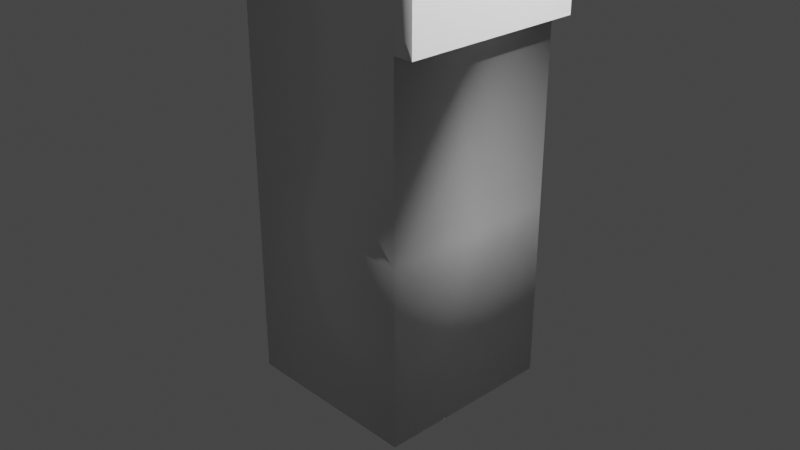 # Source: knife.blend  (saved by Blender 3.1.7; exported with 4.5.12 LTS)
import bpy
from mathutils import Matrix  # noqa: F401  (used for matrix-valued properties, if any)

bpy.ops.wm.read_factory_settings(use_empty=True)
scene = bpy.context.scene
scene.name = 'Scene'

# ---- collections
col_collection = bpy.data.collections.new('Collection'); scene.collection.children.link(col_collection)

# ---- materials (node trees are filled in below, after node groups)
mat_material = bpy.data.materials.new('Material')
mat_material.alpha_threshold = 0.0
mat_material.use_transparent_shadow = False
mat_material.line_color = (0.0, 0.0, 0.0, 1.0)

# ---- material node trees
mat_material.use_nodes = True; mat_material.node_tree.nodes.clear()
_N = mat_material.node_tree.nodes; _L = mat_material.node_tree.links
n0 = _N.new('ShaderNodeOutputMaterial'); n0.name = 'Material Output'; n0.location = (300, 300)
n1 = _N.new('ShaderNodeBsdfPrincipled'); n1.name = 'Principled BSDF'; n1.location = (10, 300)
n1.distribution = 'GGX'
n1.subsurface_method = 'RANDOM_WALK_SKIN'
n1.inputs[2].default_value = 0.4
n1.inputs[3].default_value = 1.45
n1.inputs[27].default_value = (0.0, 0.0, 0.0, 1.0)
n1.inputs[28].default_value = 1.0
_L.new(n1.outputs[0], n0.inputs[0])
n0.is_active_output = True

# ---- world
world_world = bpy.data.worlds.new('World'); scene.world = world_world
world_world.use_nodes = True; world_world.node_tree.nodes.clear()
_N = world_world.node_tree.nodes; _L = world_world.node_tree.links
n0 = _N.new('ShaderNodeOutputWorld'); n0.name = 'World Output'; n0.location = (300, 300)
n1 = _N.new('ShaderNodeBackground'); n1.name = 'Background'; n1.location = (10, 300)
n1.inputs[0].default_value = (0.05088, 0.05088, 0.05088, 1.0)
_L.new(n1.outputs[0], n0.inputs[0])
n0.is_active_output = True
world_world.color = (0.05088, 0.05088, 0.05088)
world_world.use_sun_shadow = False
world_world.sun_shadow_jitter_overblur = 0.0

# ---- cameras
cam_camera = bpy.data.cameras.new('Camera')
cam_camera.clip_end = 100.0
cam_camera.ortho_scale = 7.314

# ---- lights
light_light = bpy.data.lights.new('Light', 'POINT')
light_light.transmission_factor = 0.0
light_light.energy = 1000.0
light_light.shadow_soft_size = 0.1
light_light.shadow_maximum_resolution = 0.006
light_light.use_absolute_resolution = True

# ---- meshes
me_cube = bpy.data.meshes.new('Cube')
me_cube.from_pydata([(1.0, 1.0, 1.0), (1.0, 1.0, -1.0), (1.0, -1.0, 1.0), (1.0, -1.0, -1.0), (-1.0, 1.0, 1.0), (-1.0, 1.0, -1.0), (-1.0, -1.0, 1.0), (-1.0, -1.0, -1.0), (1.0, 1.0, -1.0), (1.0, -1.0, -1.0), (-1.0, 1.0, -1.0), (-1.0, -1.0, -1.0), (1.0, 1.0, -3.004), (1.0, -1.0, -3.004), (-1.0, 1.0, -3.004), (-1.0, -1.0, -3.004), (1.0, 1.0, -4.986), (1.0, -1.0, -4.986), (-1.0, 1.0, -4.986), (-1.0, -1.0, -4.986), (1.0, 1.0, -6.947), (1.0, -1.0, -6.947), (-1.0, 1.0, -6.947), (-1.0, -1.0, -6.947), (1.213, 1.0, 1.115), (1.213, 1.0, -1.0), (1.213, -1.0, 1.115), (1.213, -1.0, -1.0), (1.213, 1.0, -1.0), (1.213, -1.0, -1.0), (1.213, 1.0, -3.004), (1.213, -1.0, -3.004), (1.213, 1.0, -1.0), (1.213, -1.0, -1.0), (1.213, 1.0, -3.004), (1.213, -1.0, -3.004), (1.39, 1.0, 1.183), (1.375, 1.0, -0.5022), (1.39, -1.0, 1.183), (1.375, -1.0, -0.5022), (1.375, 1.0, -0.5022), (1.375, -1.0, -0.5022), (1.946, -1.0, 0.2643), (1.946, 1.0, 0.2643), (1.963, -1.0, 1.338), (1.963, 1.0, 1.338), (1.375, 1.0, -0.5022), (1.375, -1.0, -0.5022), (1.946, -1.0, 0.2643), (1.946, -1.0, 0.2643), (1.946, 1.0, 0.2643), (1.946, 1.0, 0.2643), (1.561, 1.0, 1.234), (1.567, 1.0, -0.1148), (1.561, -1.0, 1.234), (1.567, -1.0, -0.1148), (1.567, 1.0, -0.1148), (1.567, -1.0, -0.1148), (1.76, 1.0, 0.126), (1.76, 1.0, 0.126), (1.76, -1.0, 0.126), (1.76, -1.0, 0.126), (1.567, 1.0, -0.1148), (1.567, -1.0, -0.1148), (1.759, 1.0, 1.283), (1.759, -1.0, 1.283), (1.76, 1.0, 0.126), (1.76, -1.0, 0.126), (2.182, -1.0, 0.3745), (2.182, 1.0, 0.3745), (2.186, -1.0, 1.369), (2.186, 1.0, 1.369), (2.182, -1.0, 0.3745), (2.182, -1.0, 0.3745), (2.182, 1.0, 0.3745), (2.182, 1.0, 0.3745), (2.36, -1.0, 0.4802), (2.36, 1.0, 0.4802), (2.364, -1.0, 1.377), (2.364, 1.0, 1.377), (2.36, -1.0, 0.4802), (2.36, -1.0, 0.4802), (2.36, 1.0, 0.4802), (2.36, 1.0, 0.4802), (2.623, -1.0, 0.5772), (2.623, 1.0, 0.5772), (2.612, -1.0, 1.375), (2.612, 1.0, 1.375), (2.623, -1.0, 0.5772), (2.623, -1.0, 0.5772), (2.623, 1.0, 0.5772), (2.623, 1.0, 0.5772), (2.875, -1.0, 0.6228), (2.875, 1.0, 0.6228), (2.894, -1.0, 1.358), (2.894, 1.0, 1.358), (2.875, -1.0, 0.6228), (2.875, -1.0, 0.6228), (2.875, 1.0, 0.6228), (2.875, 1.0, 0.6228)], [], [(0, 4, 6, 2), (3, 2, 6, 7), (7, 6, 4, 5), (5, 1, 8, 10), (5, 4, 0, 1), (3, 7, 11, 9), (7, 5, 10, 11), (13, 15, 19, 17), (10, 8, 12, 14), (9, 11, 15, 13), (11, 10, 14, 15), (17, 19, 23, 21), (15, 14, 18, 19), (12, 13, 17, 16), (14, 12, 16, 18), (22, 20, 21, 23), (19, 18, 22, 23), (16, 17, 21, 20), (18, 16, 20, 22), (8, 1, 25, 28), (0, 2, 26, 24), (1, 0, 24, 25), (9, 13, 31, 29), (2, 3, 27, 26), (3, 9, 29, 27), (13, 12, 30, 31), (12, 8, 28, 30), (31, 30, 34, 35), (30, 28, 32, 34), (32, 33, 35, 34), (33, 32, 46, 47), (29, 31, 35, 33), (28, 25, 37, 40), (25, 24, 36, 37), (24, 26, 38, 36), (32, 28, 40, 46), (27, 29, 41, 39), (29, 33, 47, 41), (26, 27, 39, 38), (60, 61, 48, 49), (59, 58, 51, 50), (56, 53, 66, 58), (38, 39, 55, 54), (46, 40, 56, 62), (39, 41, 57, 55), (37, 36, 52, 53), (36, 38, 54, 52), (41, 47, 63, 57), (40, 37, 53, 56), (47, 46, 62, 63), (63, 62, 59, 61), (61, 59, 50, 48), (42, 49, 73, 68), (58, 66, 43, 51), (54, 55, 67, 65), (55, 57, 60, 67), (62, 56, 58, 59), (57, 63, 61, 60), (53, 52, 64, 66), (64, 65, 44, 45), (52, 54, 65, 64), (66, 64, 45, 43), (65, 67, 42, 44), (67, 60, 49, 42), (73, 72, 80, 81), (44, 42, 68, 70), (49, 48, 72, 73), (50, 51, 75, 74), (43, 45, 71, 69), (51, 43, 69, 75), (48, 50, 74, 72), (45, 44, 70, 71), (83, 77, 85, 91), (68, 73, 81, 76), (70, 68, 76, 78), (71, 70, 78, 79), (74, 75, 83, 82), (75, 69, 77, 83), (72, 74, 82, 80), (69, 71, 79, 77), (90, 91, 99, 98), (80, 82, 90, 88), (77, 79, 87, 85), (81, 80, 88, 89), (76, 81, 89, 84), (78, 76, 84, 86), (79, 78, 86, 87), (82, 83, 91, 90), (92, 97, 96, 98, 99, 93, 95, 94), (91, 85, 93, 99), (88, 90, 98, 96), (85, 87, 95, 93), (89, 88, 96, 97), (84, 89, 97, 92), (86, 84, 92, 94), (87, 86, 94, 95)])
me_cube.polygons.foreach_set('use_smooth', [True] * 96)
_uv = me_cube.uv_layers.new(name='UVMap')
_uv.uv.foreach_set('vector', [0.625, 0.5, 0.875, 0.5, 0.875, 0.75, 0.625, 0.75, 0.375, 0.75, 0.625, 0.75, 0.625, 1.0, 0.375, 1.0, 0.375, 0.0, 0.625, 0.0, 0.625, 0.25, 0.375, 0.25, 0.375, 0.25, 0.375, 0.5, 0.375, 0.5, 0.375, 0.25, 0.375, 0.25, 0.625, 0.25, 0.625, 0.5, 0.375, 0.5, 0.375, 0.75, 0.375, 1.0, 0.375, 1.0, 0.375, 0.75, 0.375, 0.0, 0.375, 0.25, 0.375, 0.25, 0.375, 0.0, 0.375, 0.75, 0.375, 1.0, 0.375, 1.0, 0.375, 0.75, 0.375, 0.25, 0.375, 0.5, 0.375, 0.5, 0.375, 0.25, 0.375, 0.75, 0.375, 1.0, 0.375, 1.0, 0.375, 0.75, 0.375, 0.0, 0.375, 0.25, 0.375, 0.25, 0.375, 0.0, 0.375, 0.75, 0.375, 1.0, 0.375, 1.0, 0.375, 0.75, 0.375, 0.0, 0.375, 0.25, 0.375, 0.25, 0.375, 0.0, 0.375, 0.5, 0.375, 0.75, 0.375, 0.75, 0.375, 0.5, 0.375, 0.25, 0.375, 0.5, 0.375, 0.5, 0.375, 0.25, 0.125, 0.5, 0.375, 0.5, 0.375, 0.75, 0.125, 0.75, 0.375, 0.0, 0.375, 0.25, 0.375, 0.25, 0.375, 0.0, 0.375, 0.5, 0.375, 0.75, 0.375, 0.75, 0.375, 0.5, 0.375, 0.25, 0.375, 0.5, 0.375, 0.5, 0.375, 0.25, 0.375, 0.5, 0.375, 0.5, 0.375, 0.5, 0.375, 0.5, 0.625, 0.5, 0.625, 0.75, 0.625, 0.75, 0.625, 0.5, 0.375, 0.5, 0.625, 0.5, 0.625, 0.5, 0.375, 0.5, 0.375, 0.75, 0.375, 0.75, 0.375, 0.75, 0.375, 0.75, 0.625, 0.75, 0.375, 0.75, 0.375, 0.75, 0.625, 0.75, 0.375, 0.75, 0.375, 0.75, 0.375, 0.75, 0.375, 0.75, 0.375, 0.75, 0.375, 0.5, 0.375, 0.5, 0.375, 0.75, 0.375, 0.5, 0.375, 0.5, 0.375, 0.5, 0.375, 0.5, 0.375, 0.75, 0.375, 0.5, 0.375, 0.5, 0.375, 0.75, 0.375, 0.5, 0.375, 0.5, 0.375, 0.5, 0.375, 0.5, 0.375, 0.5, 0.375, 0.75, 0.375, 0.75, 0.375, 0.5, 0.375, 0.75, 0.375, 0.5, 0.375, 0.5, 0.375, 0.75, 0.375, 0.75, 0.375, 0.75, 0.375, 0.75, 0.375, 0.75, 0.375, 0.5, 0.375, 0.5, 0.375, 0.5, 0.375, 0.5, 0.375, 0.5, 0.625, 0.5, 0.625, 0.5, 0.375, 0.5, 0.625, 0.5, 0.625, 0.75, 0.625, 0.75, 0.625, 0.5, 0.375, 0.5, 0.375, 0.5, 0.375, 0.5, 0.375, 0.5, 0.375, 0.75, 0.375, 0.75, 0.375, 0.75, 0.375, 0.75, 0.375, 0.75, 0.375, 0.75, 0.375, 0.75, 0.375, 0.75, 0.625, 0.75, 0.375, 0.75, 0.375, 0.75, 0.625, 0.75, 0.375, 0.75, 0.375, 0.75, 0.375, 0.75, 0.375, 0.75, 0.375, 0.5, 0.375, 0.5, 0.375, 0.5, 0.375, 0.5, 0.375, 0.5, 0.375, 0.5, 0.375, 0.5, 0.375, 0.5, 0.625, 0.75, 0.375, 0.75, 0.375, 0.75, 0.625, 0.75, 0.375, 0.5, 0.375, 0.5, 0.375, 0.5, 0.375, 0.5, 0.375, 0.75, 0.375, 0.75, 0.375, 0.75, 0.375, 0.75, 0.375, 0.5, 0.625, 0.5, 0.625, 0.5, 0.375, 0.5, 0.625, 0.5, 0.625, 0.75, 0.625, 0.75, 0.625, 0.5, 0.375, 0.75, 0.375, 0.75, 0.375, 0.75, 0.375, 0.75, 0.375, 0.5, 0.375, 0.5, 0.375, 0.5, 0.375, 0.5, 0.375, 0.75, 0.375, 0.5, 0.375, 0.5, 0.375, 0.75, 0.375, 0.75, 0.375, 0.5, 0.375, 0.5, 0.375, 0.75, 0.375, 0.75, 0.375, 0.5, 0.375, 0.5, 0.375, 0.75, 0.375, 0.75, 0.375, 0.75, 0.375, 0.75, 0.375, 0.75, 0.375, 0.5, 0.375, 0.5, 0.375, 0.5, 0.375, 0.5, 0.625, 0.75, 0.375, 0.75, 0.375, 0.75, 0.625, 0.75, 0.375, 0.75, 0.375, 0.75, 0.375, 0.75, 0.375, 0.75, 0.375, 0.5, 0.375, 0.5, 0.375, 0.5, 0.375, 0.5, 0.375, 0.75, 0.375, 0.75, 0.375, 0.75, 0.375, 0.75, 0.375, 0.5, 0.625, 0.5, 0.625, 0.5, 0.375, 0.5, 0.625, 0.5, 0.625, 0.75, 0.625, 0.75, 0.625, 0.5, 0.625, 0.5, 0.625, 0.75, 0.625, 0.75, 0.625, 0.5, 0.375, 0.5, 0.625, 0.5, 0.625, 0.5, 0.375, 0.5, 0.625, 0.75, 0.375, 0.75, 0.375, 0.75, 0.625, 0.75, 0.375, 0.75, 0.375, 0.75, 0.375, 0.75, 0.375, 0.75, 0.375, 0.75, 0.375, 0.75, 0.375, 0.75, 0.375, 0.75, 0.625, 0.75, 0.375, 0.75, 0.375, 0.75, 0.625, 0.75, 0.375, 0.75, 0.375, 0.75, 0.375, 0.75, 0.375, 0.75, 0.375, 0.5, 0.375, 0.5, 0.375, 0.5, 0.375, 0.5, 0.375, 0.5, 0.625, 0.5, 0.625, 0.5, 0.375, 0.5, 0.375, 0.5, 0.375, 0.5, 0.375, 0.5, 0.375, 0.5, 0.375, 0.75, 0.375, 0.5, 0.375, 0.5, 0.375, 0.75, 0.625, 0.5, 0.625, 0.75, 0.625, 0.75, 0.625, 0.5, 0.375, 0.5, 0.375, 0.5, 0.375, 0.5, 0.375, 0.5, 0.375, 0.75, 0.375, 0.75, 0.375, 0.75, 0.375, 0.75, 0.625, 0.75, 0.375, 0.75, 0.375, 0.75, 0.625, 0.75, 0.625, 0.5, 0.625, 0.75, 0.625, 0.75, 0.625, 0.5, 0.375, 0.5, 0.375, 0.5, 0.375, 0.5, 0.375, 0.5, 0.375, 0.5, 0.375, 0.5, 0.375, 0.5, 0.375, 0.5, 0.375, 0.75, 0.375, 0.5, 0.375, 0.5, 0.375, 0.75, 0.375, 0.5, 0.625, 0.5, 0.625, 0.5, 0.375, 0.5, 0.375, 0.5, 0.375, 0.5, 0.375, 0.5, 0.375, 0.5, 0.375, 0.75, 0.375, 0.5, 0.375, 0.5, 0.375, 0.75, 0.375, 0.5, 0.625, 0.5, 0.625, 0.5, 0.375, 0.5, 0.375, 0.75, 0.375, 0.75, 0.375, 0.75, 0.375, 0.75, 0.375, 0.75, 0.375, 0.75, 0.375, 0.75, 0.375, 0.75, 0.625, 0.75, 0.375, 0.75, 0.375, 0.75, 0.625, 0.75, 0.625, 0.5, 0.625, 0.75, 0.625, 0.75, 0.625, 0.5, 0.375, 0.5, 0.375, 0.5, 0.375, 0.5, 0.375, 0.5, 0.375, 0.75, 0.375, 0.75, 0.375, 0.75, 0.375, 0.5, 0.375, 0.5, 0.375, 0.5, 0.625, 0.5, 0.625, 0.75, 0.375, 0.5, 0.375, 0.5, 0.375, 0.5, 0.375, 0.5, 0.375, 0.75, 0.375, 0.5, 0.375, 0.5, 0.375, 0.75, 0.375, 0.5, 0.625, 0.5, 0.625, 0.5, 0.375, 0.5, 0.375, 0.75, 0.375, 0.75, 0.375, 0.75, 0.375, 0.75, 0.375, 0.75, 0.375, 0.75, 0.375, 0.75, 0.375, 0.75, 0.625, 0.75, 0.375, 0.75, 0.375, 0.75, 0.625, 0.75, 0.625, 0.5, 0.625, 0.75, 0.625, 0.75, 0.625, 0.5])
me_cube.materials.append(mat_material)
me_cube.use_remesh_preserve_volume = False
me_cube.use_remesh_preserve_attributes = False
me_cube.use_mirror_vertex_groups = False
me_cube.update()
me_x = bpy.data.meshes.new('圓柱體')
me_x.from_pydata([(-1.21, 1.395, 0.004483), (-1.21, 1.395, 0.4925), (-1.144, 1.388, 0.004483), (-1.144, 1.388, 0.4925), (-1.08, 1.369, 0.004483), (-1.08, 1.369, 0.4925), (-1.022, 1.337, 0.004483), (-1.022, 1.337, 0.4925), (-0.9703, 1.295, 0.004483), (-0.9703, 1.295, 0.4925), (-0.9282, 1.244, 0.004483), (-0.9282, 1.244, 0.4925), (-0.8968, 1.185, 0.004483), (-0.8968, 1.185, 0.4925), (-0.8775, 1.122, 0.004483), (-0.8775, 1.122, 0.4925), (-0.871, 1.055, 0.004483), (-0.871, 1.055, 0.4925), (-0.8775, 0.9893, 0.004483), (-0.8775, 0.9893, 0.4925), (-0.8968, 0.9257, 0.004483), (-0.8968, 0.9257, 0.4925), (-0.9282, 0.867, 0.004483), (-0.9282, 0.867, 0.4925), (-0.9703, 0.8156, 0.004483), (-0.9703, 0.8156, 0.4925), (-1.022, 0.7735, 0.004483), (-1.022, 0.7735, 0.4925), (-1.08, 0.7421, 0.004483), (-1.08, 0.7421, 0.4925), (-1.144, 0.7228, 0.004483), (-1.144, 0.7228, 0.4925), (-1.21, 0.7163, 0.004483), (-1.21, 0.7163, 0.4925), (-1.276, 0.7228, 0.004483), (-1.276, 0.7228, 0.4925), (-1.34, 0.7421, 0.004483), (-1.34, 0.7421, 0.4925), (-1.399, 0.7735, 0.004483), (-1.399, 0.7735, 0.4925), (-1.45, 0.8156, 0.004483), (-1.45, 0.8156, 0.4925), (-1.492, 0.867, 0.004483), (-1.492, 0.867, 0.4925), (-1.523, 0.9257, 0.004483), (-1.523, 0.9257, 0.4925), (-1.543, 0.9893, 0.004483), (-1.543, 0.9893, 0.4925), (-1.549, 1.055, 0.004483), (-1.549, 1.055, 0.4925), (-1.543, 1.122, 0.004483), (-1.543, 1.122, 0.4925), (-1.523, 1.185, 0.004483), (-1.523, 1.185, 0.4925), (-1.492, 1.244, 0.004483), (-1.492, 1.244, 0.4925), (-1.45, 1.295, 0.004483), (-1.45, 1.295, 0.4925), (-1.399, 1.337, 0.004483), (-1.399, 1.337, 0.4925), (-1.34, 1.369, 0.004483), (-1.34, 1.369, 0.4925), (-1.276, 1.388, 0.004483), (-1.276, 1.388, 0.4925), (1.182, 1.746, 9.541), (0.8522, 1.534, 9.412), (0.486, 1.541, 9.538), (0.1615, 1.541, 9.711), (-0.1229, 1.541, 9.945), (-0.3563, 1.541, 10.23), (-0.5298, 1.541, 10.55), (-0.6366, 1.541, 10.91), (-0.6727, 1.541, 11.27), (-0.6366, 1.541, 11.64), (-0.5298, 1.541, 11.99), (-0.3563, 1.541, 12.31), (-0.1229, 1.541, 12.6), (0.1615, 1.541, 12.83), (0.486, 1.752, 13.01), (0.8381, 1.752, 13.11), (1.204, 1.752, 13.12), (1.57, 1.752, 13.11), (1.922, 1.752, 13.01), (2.247, 1.752, 12.83), (2.531, 1.752, 12.6), (2.765, 1.752, 12.31), (2.938, 1.752, 11.99), (3.045, 1.752, 11.64), (3.081, 1.752, 11.27), (3.045, 1.752, 10.91), (2.938, 1.752, 10.55), (2.765, 1.752, 10.23), (2.392, 1.719, 9.874), (1.803, 1.746, 9.752), (1.204, 1.752, 9.795), (0.916, 1.752, 9.823), (0.6389, 1.752, 9.907), (0.3836, 1.752, 10.04), (0.1597, 1.752, 10.23), (-0.02397, 1.752, 10.45), (-0.1605, 1.752, 10.71), (-0.2445, 1.752, 10.98), (-0.2729, 1.752, 11.27), (-0.2445, 1.752, 11.56), (-0.1605, 1.752, 11.84), (-0.02397, 1.752, 12.09), (0.1597, 1.752, 12.32), (0.3836, 1.752, 12.5), (0.6389, 1.752, 12.64), (0.916, 1.752, 12.72), (1.204, 1.752, 12.75), (1.492, 1.752, 12.72), (1.769, 1.752, 12.64), (2.025, 1.752, 12.5), (2.249, 1.752, 12.32), (2.432, 1.752, 12.09), (2.569, 1.752, 11.84), (2.653, 1.752, 11.56), (2.681, 1.752, 11.27), (2.653, 1.752, 10.98), (2.569, 1.752, 10.71), (2.432, 1.752, 10.45), (2.249, 1.752, 10.23), (2.025, 1.752, 10.04), (1.769, 1.752, 9.907), (1.492, 1.752, 9.823), (1.182, 0.3352, 9.541), (0.8522, 0.5631, 9.412), (0.486, 0.5532, 9.538), (0.1615, 0.5532, 9.711), (-0.1229, 0.5532, 9.945), (-0.3563, 0.5532, 10.23), (-0.5298, 0.5532, 10.55), (-0.6366, 0.5532, 10.91), (-0.6727, 0.5532, 11.27), (-0.6366, 0.5532, 11.64), (-0.5298, 0.5532, 11.99), (-0.3563, 0.5532, 12.31), (-0.1229, 0.5532, 12.6), (0.1615, 0.5532, 12.83), (0.486, 0.3253, 13.01), (0.8381, 0.3253, 13.11), (1.204, 0.3253, 13.13), (1.57, 0.3253, 13.11), (1.922, 0.3253, 13.01), (2.247, 0.3253, 12.83), (2.531, 0.3253, 12.6), (2.765, 0.3253, 12.31), (2.938, 0.3253, 11.99), (3.045, 0.3253, 11.64), (3.081, 0.3253, 11.27), (3.045, 0.3253, 10.91), (2.938, 0.3253, 10.55), (2.765, 0.3253, 10.23), (2.392, 0.3086, 9.874), (2.082, 0.3215, 9.807), (1.803, 0.3352, 9.752), (1.525, 0.3352, 9.66), (1.204, 0.3253, 9.795), (0.916, 0.3253, 9.823), (0.6389, 0.3253, 9.907), (0.3836, 0.3253, 10.04), (0.1597, 0.3253, 10.23), (-0.02397, 0.3253, 10.45), (-0.1605, 0.3253, 10.71), (-0.2445, 0.3253, 10.98), (-0.2729, 0.3253, 11.27), (-0.2445, 0.3253, 11.56), (-0.1605, 0.3253, 11.84), (-0.02397, 0.3253, 12.09), (0.1597, 0.3253, 12.32), (0.3836, 0.3253, 12.5), (0.6389, 0.3253, 12.64), (0.916, 0.3253, 12.72), (1.204, 0.3253, 12.75), (1.492, 0.3253, 12.72), (1.769, 0.3253, 12.64), (2.025, 0.3253, 12.5), (2.249, 0.3253, 12.32), (2.432, 0.3253, 12.09), (2.569, 0.3253, 11.84), (2.653, 0.3253, 11.56), (2.681, 0.3253, 11.27), (2.653, 0.3253, 10.98), (2.569, 0.3253, 10.71), (2.432, 0.3253, 10.45), (2.249, 0.3253, 10.23), (2.025, 0.3253, 10.04), (1.769, 0.3253, 9.907), (1.492, 0.3253, 9.823), (2.038, 1.739, 3.624), (1.709, 1.739, 3.624), (2.683, 1.739, 3.609), (2.367, 1.739, 3.624), (0.8457, 1.527, 3.948), (0.636, 1.527, 4.203), (0.4802, 1.527, 4.495), (0.3843, 1.527, 4.811), (0.3519, 1.527, 5.14), (0.3843, 1.527, 5.469), (0.4802, 1.527, 5.785), (0.636, 1.527, 6.077), (0.8457, 1.527, 6.332), (1.101, 1.527, 6.542), (1.403, 1.527, 6.673), (1.719, 1.739, 6.67), (2.048, 1.739, 6.665), (2.377, 1.739, 6.667), (2.693, 1.739, 6.667), (2.975, 1.739, 6.542), (3.23, 1.739, 6.332), (3.44, 1.739, 6.077), (3.595, 1.739, 5.785), (3.691, 1.739, 5.469), (3.724, 1.739, 5.14), (3.691, 1.739, 4.811), (3.595, 1.739, 4.495), (3.44, 1.739, 4.203), (3.23, 1.739, 3.948), (2.975, 1.739, 3.738), (2.038, 1.739, 3.813), (1.779, 1.739, 3.839), (1.53, 1.739, 3.914), (1.301, 1.739, 4.037), (1.1, 1.739, 4.202), (0.9346, 1.739, 4.403), (0.812, 1.739, 4.632), (0.7365, 1.739, 4.881), (0.711, 1.739, 5.14), (0.7365, 1.739, 5.399), (0.812, 1.739, 5.648), (0.9346, 1.739, 5.877), (1.1, 1.739, 6.078), (1.301, 1.739, 6.243), (1.53, 1.739, 6.366), (1.779, 1.739, 6.441), (2.038, 1.739, 6.467), (2.297, 1.739, 6.441), (2.546, 1.739, 6.366), (2.775, 1.739, 6.243), (2.976, 1.739, 6.078), (3.141, 1.739, 5.877), (3.264, 1.739, 5.648), (3.339, 1.739, 5.399), (3.365, 1.739, 5.14), (3.339, 1.739, 4.881), (3.264, 1.739, 4.632), (3.141, 1.739, 4.403), (2.976, 1.739, 4.202), (2.775, 1.739, 4.037), (2.546, 1.739, 3.914), (2.297, 1.739, 3.839), (2.038, 0.3451, 3.624), (1.709, 0.3451, 3.624), (0.8457, 0.573, 3.948), (0.636, 0.573, 4.203), (0.4802, 0.573, 4.495), (0.3843, 0.573, 4.811), (0.3519, 0.573, 5.14), (0.3843, 0.573, 5.469), (0.4802, 0.573, 5.785), (0.636, 0.573, 6.077), (0.8457, 0.573, 6.332), (1.101, 0.573, 6.542), (1.403, 0.573, 6.673), (1.719, 0.3451, 6.67), (2.048, 0.3451, 6.665), (2.377, 0.3451, 6.667), (2.693, 0.3451, 6.667), (2.975, 0.3451, 6.542), (3.23, 0.3451, 6.332), (3.44, 0.3451, 6.077), (3.595, 0.3451, 5.785), (3.691, 0.3451, 5.469), (3.724, 0.3451, 5.14), (3.691, 0.3451, 4.811), (3.595, 0.3451, 4.495), (3.44, 0.3451, 4.203), (3.23, 0.3451, 3.948), (2.975, 0.3451, 3.738), (2.683, 0.3451, 3.609), (2.367, 0.3451, 3.624), (2.038, 0.3451, 3.813), (1.779, 0.3451, 3.839), (1.53, 0.3451, 3.914), (1.301, 0.3451, 4.037), (1.1, 0.3451, 4.202), (0.9346, 0.3451, 4.403), (0.812, 0.3451, 4.632), (0.7365, 0.3451, 4.881), (0.711, 0.3451, 5.14), (0.7365, 0.3451, 5.399), (0.812, 0.3451, 5.648), (0.9346, 0.3451, 5.877), (1.1, 0.3451, 6.078), (1.301, 0.3451, 6.243), (1.53, 0.3451, 6.366), (1.779, 0.3451, 6.441), (2.038, 0.3451, 6.467), (2.297, 0.3451, 6.441), (2.546, 0.3451, 6.366), (2.775, 0.3451, 6.243), (2.976, 0.3451, 6.078), (3.141, 0.3451, 5.877), (3.264, 0.3451, 5.648), (3.339, 0.3451, 5.399), (3.365, 0.3451, 5.14), (3.339, 0.3451, 4.881), (3.264, 0.3451, 4.632), (3.141, 0.3451, 4.403), (2.976, 0.3451, 4.202), (2.775, 0.3451, 4.037), (2.546, 0.3451, 3.914), (2.297, 0.3451, 3.839), (2.038, 1.739, 0.3544), (1.709, 1.739, 0.3868), (1.393, 1.527, 0.4827), (1.101, 1.527, 0.6385), (0.8457, 1.527, 0.8482), (0.636, 1.527, 1.104), (0.4802, 1.527, 1.395), (0.3843, 1.527, 1.711), (0.3519, 1.527, 2.04), (0.3843, 1.527, 2.369), (0.4802, 1.527, 2.686), (0.636, 1.527, 2.977), (0.8457, 1.527, 3.233), (1.101, 1.527, 3.442), (2.975, 1.739, 3.442), (3.23, 1.739, 3.233), (3.44, 1.739, 2.977), (3.595, 1.739, 2.686), (3.691, 1.739, 2.369), (3.724, 1.739, 2.04), (3.691, 1.739, 1.711), (3.595, 1.739, 1.395), (3.44, 1.739, 1.104), (3.23, 1.739, 0.8482), (2.975, 1.739, 0.6385), (2.683, 1.739, 0.4827), (2.367, 1.739, 0.3868), (2.038, 1.739, 0.7135), (1.779, 1.739, 0.739), (1.53, 1.739, 0.8145), (1.301, 1.739, 0.9371), (1.1, 1.739, 1.102), (0.9346, 1.739, 1.303), (0.812, 1.739, 1.533), (0.7365, 1.739, 1.781), (0.711, 1.739, 2.04), (0.7365, 1.739, 2.299), (0.812, 1.739, 2.548), (0.9346, 1.739, 2.778), (1.1, 1.739, 2.979), (1.301, 1.739, 3.144), (1.53, 1.739, 3.266), (1.779, 1.739, 3.342), (2.038, 1.739, 3.367), (2.297, 1.739, 3.342), (2.546, 1.739, 3.266), (2.775, 1.739, 3.144), (2.976, 1.739, 2.979), (3.141, 1.739, 2.778), (3.264, 1.739, 2.548), (3.339, 1.739, 2.299), (3.365, 1.739, 2.04), (3.339, 1.739, 1.781), (3.264, 1.739, 1.533), (3.141, 1.739, 1.303), (2.976, 1.739, 1.102), (2.775, 1.739, 0.9371), (2.546, 1.739, 0.8145), (2.297, 1.739, 0.739), (2.038, 0.3451, 0.3544), (1.709, 0.3451, 0.3868), (1.393, 0.5729, 0.4827), (1.101, 0.5729, 0.6385), (0.8457, 0.5729, 0.8482), (0.636, 0.5729, 1.104), (0.4802, 0.5729, 1.395), (0.3843, 0.5729, 1.711), (0.3519, 0.5729, 2.04), (0.3843, 0.5729, 2.369), (0.4802, 0.5729, 2.686), (0.636, 0.5729, 2.977), (0.8457, 0.5729, 3.233), (2.975, 0.3451, 3.442), (3.23, 0.3451, 3.233), (3.44, 0.3451, 2.977), (3.595, 0.3451, 2.686), (3.691, 0.3451, 2.369), (3.724, 0.3451, 2.04), (3.691, 0.3451, 1.711), (3.595, 0.3451, 1.395), (3.44, 0.3451, 1.104), (3.23, 0.3451, 0.8482), (2.975, 0.3451, 0.6385), (2.683, 0.3451, 0.4827), (2.367, 0.3451, 0.3868), (2.038, 0.3451, 0.7135), (1.779, 0.3451, 0.739), (1.53, 0.3451, 0.8145), (1.301, 0.3451, 0.9371), (1.1, 0.3451, 1.102), (0.9346, 0.3451, 1.303), (0.812, 0.3451, 1.533), (0.7365, 0.3451, 1.781), (0.711, 0.3451, 2.04), (0.7365, 0.3451, 2.299), (0.812, 0.3451, 2.548), (0.9346, 0.3451, 2.778), (1.1, 0.3451, 2.979), (1.301, 0.3451, 3.144), (1.53, 0.3451, 3.266), (1.779, 0.3451, 3.342), (2.038, 0.3451, 3.367), (2.297, 0.3451, 3.342), (2.546, 0.3451, 3.266), (2.775, 0.3451, 3.144), (2.976, 0.3451, 2.979), (3.141, 0.3451, 2.778), (3.264, 0.3451, 2.548), (3.339, 0.3451, 2.299), (3.365, 0.3451, 2.04), (3.339, 0.3451, 1.781), (3.264, 0.3451, 1.533), (3.141, 0.3451, 1.303), (2.976, 0.3451, 1.102), (2.775, 0.3451, 0.9371), (2.546, 0.3451, 0.8145), (2.297, 0.3451, 0.739), (2.082, 1.739, 9.811), (1.122, 1.527, 6.798), (0.8664, 1.527, 7.008), (0.6567, 1.527, 7.263), (0.5009, 1.527, 7.555), (0.4049, 1.527, 7.871), (0.3725, 1.527, 8.2), (0.4049, 1.527, 8.529), (0.5009, 1.527, 8.845), (0.6567, 1.527, 9.137), (1.526, 1.739, 9.657), (2.704, 1.739, 9.758), (2.995, 1.739, 9.602), (3.251, 1.739, 9.392), (3.46, 1.739, 9.137), (3.616, 1.739, 8.845), (3.712, 1.739, 8.529), (3.744, 1.739, 8.2), (3.712, 1.739, 7.871), (3.616, 1.739, 7.555), (3.46, 1.739, 7.263), (3.251, 1.739, 7.008), (2.995, 1.739, 6.798), (2.059, 1.739, 6.873), (1.8, 1.739, 6.899), (1.551, 1.739, 6.974), (1.321, 1.739, 7.097), (1.12, 1.739, 7.262), (0.9553, 1.739, 7.463), (0.8326, 1.739, 7.692), (0.7571, 1.739, 7.941), (0.7316, 1.739, 8.2), (0.7571, 1.739, 8.459), (0.8326, 1.739, 8.708), (0.9553, 1.739, 8.937), (1.12, 1.739, 9.138), (1.321, 1.739, 9.303), (1.551, 1.739, 9.426), (1.8, 1.739, 9.501), (2.059, 1.739, 9.527), (2.317, 1.739, 9.501), (2.566, 1.739, 9.426), (2.796, 1.739, 9.303), (2.997, 1.739, 9.138), (3.162, 1.739, 8.937), (3.284, 1.739, 8.708), (3.36, 1.739, 8.459), (3.385, 1.739, 8.2), (3.36, 1.739, 7.941), (3.284, 1.739, 7.692), (3.162, 1.739, 7.463), (2.997, 1.739, 7.262), (2.796, 1.739, 7.097), (2.566, 1.739, 6.974), (2.317, 1.739, 6.899), (1.122, 0.573, 6.798), (0.8664, 0.573, 7.008), (0.6567, 0.573, 7.263), (0.5009, 0.573, 7.555), (0.4049, 0.573, 7.871), (0.3725, 0.573, 8.2), (0.4049, 0.573, 8.529), (0.5009, 0.573, 8.845), (0.6567, 0.573, 9.137), (2.704, 0.3451, 9.758), (2.995, 0.3451, 9.602), (3.251, 0.3451, 9.392), (3.46, 0.3451, 9.137), (3.616, 0.3451, 8.845), (3.712, 0.3451, 8.529), (3.744, 0.3451, 8.2), (3.712, 0.3451, 7.871), (3.616, 0.3451, 7.555), (3.46, 0.3451, 7.263), (3.251, 0.3451, 7.008), (2.995, 0.3451, 6.798), (2.059, 0.3451, 6.873), (1.8, 0.3451, 6.899), (1.551, 0.3451, 6.974), (1.321, 0.3451, 7.097), (1.12, 0.3451, 7.262), (0.9553, 0.3451, 7.463), (0.8326, 0.3451, 7.692), (0.7571, 0.3451, 7.941), (0.7316, 0.3451, 8.2), (0.7571, 0.3451, 8.459), (0.8326, 0.3451, 8.708), (0.9553, 0.3451, 8.937), (1.12, 0.3451, 9.138), (1.321, 0.3451, 9.303), (1.551, 0.3451, 9.426), (1.8, 0.3451, 9.501), (2.059, 0.3451, 9.527), (2.317, 0.3451, 9.501), (2.566, 0.3451, 9.426), (2.796, 0.3451, 9.303), (2.997, 0.3451, 9.138), (3.162, 0.3451, 8.937), (3.284, 0.3451, 8.708), (3.36, 0.3451, 8.459), (3.385, 0.3451, 8.2), (3.36, 0.3451, 7.941), (3.284, 0.3451, 7.692), (3.162, 0.3451, 7.463), (2.997, 0.3451, 7.262), (2.796, 0.3451, 7.097), (2.566, 0.3451, 6.974), (2.317, 0.3451, 6.899), (1.393, 1.527, 3.603), (1.101, 1.527, 3.738), (1.393, 0.5729, 3.603), (1.101, 0.573, 3.738), (1.101, 0.5729, 3.442), (-3.261, 0.5599, 2.056), (-3.261, 1.495, 2.056), (-3.261, 0.5599, 5.156), (-3.261, 1.495, 5.156), (-0.4687, 1.527, 0.4849), (-0.4687, 0.5729, 0.4849), (-3.242, 0.5599, 0.5006), (-3.242, 1.495, 0.5006), (-3.241, 0.5599, 8.216), (-3.241, 1.495, 8.216), (-3.241, 1.495, 12.81), (-3.241, 0.5599, 12.8), (-0.4298, 0.4488, 13.12), (-0.4298, 1.642, 13.12), (-2.556, 1.604, 13.13), (-2.556, 0.4543, 13.12), (-4.521, 1.706, 12.81), (-4.521, 0.3308, 12.81), (-4.525, 1.714, 13.13), (-4.525, 0.3391, 13.13), (-4.521, 0.3308, 12.81), (-4.525, 1.714, 13.13), (-4.525, 0.3391, 13.13), (0.1584, 0.1281, 12.84), (0.4829, 0.1281, 13.01), (0.835, 0.1281, 13.12), (1.201, 0.1281, 13.14), (-3.244, 0.1325, 12.81), (0.1543, 0.1364, 13.13), (-3.248, 0.1407, 13.13), (-4.524, 0.1314, 12.81), (-4.528, 0.128, 13.13), (0.4838, 1.932, 13.0), (0.1593, 1.932, 12.81), (0.8359, 1.932, 13.11), (1.202, 1.924, 13.13), (-3.243, 1.919, 12.81), (0.1551, 1.92, 13.13), (-3.247, 1.927, 13.12), (-4.527, 1.927, 13.13), (-4.523, 1.919, 12.81), (-4.894, 1.706, 12.89), (-4.894, 0.3309, 12.89), (-4.784, 1.714, 13.18), (-4.785, 0.3391, 13.18), (-4.894, 0.3309, 12.89), (-4.784, 1.714, 13.18), (-4.785, 0.3391, 13.18), (-4.895, 0.1314, 12.89), (-4.786, 0.1281, 13.19), (-4.788, 1.927, 13.18), (-4.896, 1.919, 12.89), (-5.178, 1.706, 13.11), (-5.178, 0.331, 13.11), (-5.046, 1.714, 13.31), (-5.047, 0.3392, 13.31), (-5.178, 0.331, 13.11), (-5.047, 1.714, 13.31), (-5.047, 0.3392, 13.31), (-5.178, 0.1315, 13.12), (-5.048, 0.1281, 13.32), (-5.05, 1.927, 13.31), (-5.179, 1.919, 13.12), (-5.342, 1.706, 13.38), (-5.342, 0.331, 13.38), (-5.23, 1.714, 13.48), (-5.232, 0.3392, 13.48), (-5.342, 0.331, 13.38), (-5.231, 1.714, 13.48), (-5.232, 0.3392, 13.48), (-5.341, 0.1315, 13.39), (-5.231, 0.1282, 13.49), (-5.235, 1.927, 13.48), (-5.342, 1.919, 13.39), (-3.459, 1.035, 12.81), (-3.461, 1.039, 0.5006), (-3.414, 0.7996, 0.5006), (-3.413, 0.742, 12.8), (-3.413, 1.309, 12.81), (-3.414, 1.25, 0.5006), (-0.4017, 1.041, 26.72), (-0.01759, 1.048, 15.07), (-2.957, 1.025, 15.08), (-2.532, 1.025, 26.73), (-1.462, 1.032, 29.23), (-0.318, 1.043, 24.29), (-2.636, 1.026, 24.3), (-1.487, 0.2556, 24.92), (-1.495, 0.08607, 15.77), (-1.485, 2.022, 15.74), (-1.468, 1.805, 24.94), (-1.466, 0.5489, 26.73), (-1.454, 1.534, 26.73), (-2.016, 1.507, 0.4947), (-2.016, 0.5648, 0.4947), (-1.792, 1.513, 12.82), (-1.244, 1.514, 0.4913), (-1.019, 1.524, 12.82), (-1.245, 0.5676, 0.4913), (3.81, 1.739, 1.145), (3.713, 1.739, 0.9575), (3.81, 0.3451, 1.145), (3.713, 0.3451, 0.9575), (4.057, 1.739, 0.7878), (4.057, 0.3451, 0.7878), (3.793, 1.739, 4.259), (3.693, 1.739, 4.068), (3.793, 0.3451, 4.259), (3.693, 0.3451, 4.068), (4.094, 1.739, 3.868), (4.094, 0.3451, 3.868), (4.05, 1.739, 8.081), (4.004, 1.739, 7.842), (4.05, 0.3451, 8.081), (4.004, 0.3451, 7.842), (4.407, 1.739, 7.938), (4.407, 0.3451, 7.938), (3.24, 1.752, 12.05), (3.313, 1.752, 11.9), (3.24, 0.3253, 12.05), (3.313, 0.3253, 11.9), (3.617, 1.752, 12.08), (3.617, 0.3253, 12.08), (-1.21, 1.147, -0.3328), (-1.192, 1.145, -0.3328), (-1.175, 1.14, -0.3328), (-1.159, 1.132, -0.3328), (-1.145, 1.12, -0.3328), (-1.134, 1.106, -0.3328), (-1.126, 1.09, -0.3328), (-1.12, 1.073, -0.3328), (-1.119, 1.055, -0.3328), (-1.12, 1.038, -0.3328), (-1.126, 1.02, -0.3328), (-1.134, 1.005, -0.3328), (-1.145, 0.9907, -0.3328), (-1.159, 0.9793, -0.3328), (-1.175, 0.9708, -0.3328), (-1.192, 0.9656, -0.3328), (-1.21, 0.9638, -0.3328), (-1.228, 0.9656, -0.3328), (-1.245, 0.9708, -0.3328), (-1.261, 0.9793, -0.3328), (-1.275, 0.9907, -0.3328), (-1.286, 1.005, -0.3328), (-1.295, 1.02, -0.3328), (-1.3, 1.038, -0.3328), (-1.302, 1.055, -0.3328), (-1.3, 1.073, -0.3328), (-1.295, 1.09, -0.3328), (-1.286, 1.106, -0.3328), (-1.275, 1.12, -0.3328), (-1.261, 1.132, -0.3328), (-1.245, 1.14, -0.3328), (-1.228, 1.145, -0.3328)], [], [(0, 1, 3, 2), (2, 3, 5, 4), (4, 5, 7, 6), (6, 7, 9, 8), (8, 9, 11, 10), (10, 11, 13, 12), (12, 13, 15, 14), (14, 15, 17, 16), (16, 17, 19, 18), (18, 19, 21, 20), (20, 21, 23, 22), (22, 23, 25, 24), (24, 25, 27, 26), (26, 27, 29, 28), (28, 29, 31, 30), (30, 31, 33, 32), (32, 33, 35, 34), (34, 35, 37, 36), (36, 37, 39, 38), (38, 39, 41, 40), (40, 41, 43, 42), (42, 43, 45, 44), (44, 45, 47, 46), (46, 47, 49, 48), (48, 49, 51, 50), (50, 51, 53, 52), (52, 53, 55, 54), (54, 55, 57, 56), (56, 57, 59, 58), (58, 59, 61, 60), (3, 1, 63, 61, 59, 57, 55, 53, 51, 49, 47, 45, 43, 41, 39, 37, 35, 33, 31, 29, 27, 25, 23, 21, 19, 17, 15, 13, 11, 9, 7, 5), (60, 61, 63, 62), (62, 63, 1, 0), (18, 20, 677, 676), (72, 71, 133, 134), (115, 116, 180, 179), (71, 70, 132, 133), (114, 115, 179, 178), (70, 69, 131, 132), (113, 114, 178, 177), (69, 68, 130, 131), (112, 113, 177, 176), (68, 67, 129, 130), (111, 112, 176, 175), (67, 66, 128, 129), (110, 111, 175, 174), (66, 65, 127, 128), (92, 91, 153, 154), (109, 110, 174, 173), (91, 90, 152, 153), (108, 109, 173, 172), (90, 89, 151, 152), (107, 108, 172, 171), (89, 88, 150, 151), (106, 107, 171, 170), (88, 87, 149, 150), (105, 106, 170, 169), (148, 149, 664, 663), (104, 105, 169, 168), (86, 85, 147, 148), (103, 104, 168, 167), (138, 137, 169, 170), (152, 151, 183, 184), (139, 138, 170, 171), (153, 152, 184, 185), (140, 139, 171, 172), (127, 126, 158, 159), (154, 153, 185, 186), (141, 140, 172, 173), (128, 127, 159, 160), (155, 154, 186, 187), (142, 141, 173, 174), (129, 128, 160, 161), (156, 155, 187, 188), (143, 142, 174, 175), (130, 129, 161, 162), (157, 156, 188, 189), (144, 143, 175, 176), (131, 130, 162, 163), (126, 157, 189, 158), (145, 144, 176, 177), (132, 131, 163, 164), (146, 145, 177, 178), (133, 132, 164, 165), (147, 146, 178, 179), (134, 133, 165, 166), (148, 147, 179, 180), (135, 134, 166, 167), (149, 148, 180, 181), (136, 135, 167, 168), (150, 149, 181, 182), (137, 136, 168, 169), (151, 150, 182, 183), (116, 117, 181, 180), (73, 72, 134, 135), (117, 118, 182, 181), (74, 73, 135, 136), (118, 119, 183, 182), (75, 74, 136, 137), (119, 120, 184, 183), (76, 75, 137, 138), (120, 121, 185, 184), (94, 95, 159, 158), (77, 76, 138, 139), (121, 122, 186, 185), (95, 96, 160, 159), (78, 77, 139, 140), (122, 123, 187, 186), (96, 97, 161, 160), (79, 78, 140, 141), (123, 124, 188, 187), (97, 98, 162, 161), (80, 79, 141, 142), (124, 125, 189, 188), (98, 99, 163, 162), (81, 80, 142, 143), (125, 94, 158, 189), (99, 100, 164, 163), (82, 81, 143, 144), (100, 101, 165, 164), (83, 82, 144, 145), (101, 102, 166, 165), (84, 83, 145, 146), (102, 103, 167, 166), (85, 84, 146, 147), (241, 242, 304, 303), (240, 241, 303, 302), (239, 240, 302, 301), (238, 239, 301, 300), (192, 219, 279, 280), (237, 238, 300, 299), (219, 218, 278, 279), (236, 237, 299, 298), (218, 217, 277, 278), (235, 236, 298, 297), (276, 277, 652, 651), (234, 235, 297, 296), (216, 215, 275, 276), (233, 234, 296, 295), (215, 214, 274, 275), (232, 233, 295, 294), (214, 213, 273, 274), (231, 232, 294, 293), (213, 212, 272, 273), (230, 231, 293, 292), (212, 211, 271, 272), (229, 230, 292, 291), (262, 261, 293, 294), (276, 275, 307, 308), (263, 262, 294, 295), (277, 276, 308, 309), (264, 263, 295, 296), (253, 252, 282, 283), (278, 277, 309, 310), (265, 264, 296, 297), (279, 278, 310, 311), (266, 265, 297, 298), (280, 279, 311, 312), (267, 266, 298, 299), (281, 280, 312, 313), (268, 267, 299, 300), (255, 254, 286, 287), (252, 281, 313, 282), (269, 268, 300, 301), (256, 255, 287, 288), (270, 269, 301, 302), (257, 256, 288, 289), (271, 270, 302, 303), (258, 257, 289, 290), (272, 271, 303, 304), (259, 258, 290, 291), (273, 272, 304, 305), (260, 259, 291, 292), (274, 273, 305, 306), (261, 260, 292, 293), (275, 274, 306, 307), (242, 243, 305, 304), (243, 244, 306, 305), (244, 245, 307, 306), (245, 246, 308, 307), (246, 247, 309, 308), (220, 221, 283, 282), (247, 248, 310, 309), (221, 222, 284, 283), (248, 249, 311, 310), (222, 223, 285, 284), (249, 250, 312, 311), (223, 224, 286, 285), (250, 251, 313, 312), (224, 225, 287, 286), (251, 220, 282, 313), (225, 226, 288, 287), (226, 227, 289, 288), (209, 208, 268, 269), (227, 228, 290, 289), (210, 209, 269, 270), (228, 229, 291, 290), (211, 210, 270, 271), (322, 321, 380, 381), (362, 363, 421, 420), (321, 320, 379, 380), (361, 362, 420, 419), (320, 319, 378, 379), (314, 340, 398, 373), (360, 361, 419, 418), (319, 318, 377, 378), (340, 339, 397, 398), (359, 360, 418, 417), (318, 317, 376, 377), (339, 338, 396, 397), (358, 359, 417, 416), (317, 316, 375, 376), (338, 337, 395, 396), (357, 358, 416, 415), (316, 315, 374, 375), (337, 336, 394, 395), (356, 357, 415, 414), (315, 314, 373, 374), (336, 335, 643, 644), (355, 356, 414, 413), (335, 334, 392, 393), (354, 355, 413, 412), (334, 333, 391, 392), (353, 354, 412, 411), (333, 332, 390, 391), (352, 353, 411, 410), (332, 331, 389, 390), (351, 352, 410, 409), (331, 330, 388, 389), (350, 351, 409, 408), (385, 384, 410, 411), (393, 392, 424, 425), (394, 393, 425, 426), (374, 373, 399, 400), (395, 394, 426, 427), (375, 374, 400, 401), (396, 395, 427, 428), (252, 253, 414, 415), (376, 375, 401, 402), (397, 396, 428, 429), (281, 252, 415, 416), (377, 376, 402, 403), (398, 397, 429, 430), (280, 281, 416, 417), (378, 377, 403, 404), (373, 398, 430, 399), (386, 280, 417, 418), (379, 378, 404, 405), (387, 386, 418, 419), (380, 379, 405, 406), (388, 387, 419, 420), (381, 380, 406, 407), (389, 388, 420, 421), (382, 381, 407, 408), (390, 389, 421, 422), (383, 382, 408, 409), (391, 390, 422, 423), (384, 383, 409, 410), (392, 391, 423, 424), (363, 364, 422, 421), (364, 365, 423, 422), (365, 366, 424, 423), (366, 367, 425, 424), (367, 368, 426, 425), (341, 342, 400, 399), (368, 369, 427, 426), (342, 343, 401, 400), (369, 370, 428, 427), (343, 344, 402, 401), (370, 371, 429, 428), (344, 345, 403, 402), (371, 372, 430, 429), (345, 346, 404, 403), (372, 341, 399, 430), (346, 347, 405, 404), (347, 348, 406, 405), (328, 192, 280, 386), (348, 349, 407, 406), (329, 328, 386, 387), (349, 350, 408, 407), (330, 329, 387, 388), (314, 315, 342, 341), (314, 341, 372, 340), (475, 476, 529, 528), (474, 475, 528, 527), (473, 474, 527, 526), (472, 473, 526, 525), (208, 453, 506, 268), (471, 472, 525, 524), (453, 452, 505, 506), (470, 471, 524, 523), (452, 451, 504, 505), (469, 470, 523, 522), (451, 450, 503, 504), (468, 469, 522, 521), (450, 449, 502, 503), (467, 468, 521, 520), (449, 448, 655, 656), (466, 467, 520, 519), (448, 447, 500, 501), (465, 466, 519, 518), (447, 446, 499, 500), (464, 465, 518, 517), (446, 445, 498, 499), (463, 464, 517, 516), (127, 494, 518, 519), (503, 502, 532, 533), (126, 127, 519, 520), (504, 503, 533, 534), (157, 126, 520, 521), (265, 266, 507, 508), (505, 504, 534, 535), (156, 157, 521, 522), (264, 265, 508, 509), (506, 505, 535, 536), (155, 156, 522, 523), (486, 264, 509, 510), (268, 506, 536, 537), (154, 155, 523, 524), (487, 486, 510, 511), (267, 268, 537, 538), (495, 154, 524, 525), (488, 487, 511, 512), (266, 267, 538, 507), (496, 495, 525, 526), (489, 488, 512, 513), (497, 496, 526, 527), (490, 489, 513, 514), (498, 497, 527, 528), (491, 490, 514, 515), (499, 498, 528, 529), (492, 491, 515, 516), (500, 499, 529, 530), (493, 492, 516, 517), (501, 500, 530, 531), (494, 493, 517, 518), (502, 501, 531, 532), (476, 477, 530, 529), (438, 437, 491, 492), (477, 478, 531, 530), (439, 438, 492, 493), (478, 479, 532, 531), (440, 439, 493, 494), (479, 480, 533, 532), (65, 440, 494, 127), (480, 481, 534, 533), (454, 455, 508, 507), (481, 482, 535, 534), (455, 456, 509, 508), (482, 483, 536, 535), (456, 457, 510, 509), (483, 484, 537, 536), (457, 458, 511, 510), (484, 485, 538, 537), (458, 459, 512, 511), (485, 454, 507, 538), (459, 460, 513, 512), (442, 92, 154, 495), (460, 461, 514, 513), (443, 442, 495, 496), (461, 462, 515, 514), (444, 443, 496, 497), (462, 463, 516, 515), (445, 444, 497, 498), (340, 372, 371, 339), (339, 371, 370, 338), (338, 370, 369, 337), (337, 369, 368, 336), (336, 368, 367, 335), (335, 367, 366, 334), (334, 366, 365, 333), (333, 365, 364, 332), (332, 364, 363, 331), (331, 363, 362, 330), (330, 362, 361, 329), (328, 329, 361, 360), (328, 360, 359, 192), (193, 192, 359, 358), (190, 193, 358, 357), (191, 190, 357, 356), (316, 343, 342, 315), (317, 318, 345, 344), (317, 344, 343, 316), (319, 346, 345, 318), (320, 347, 346, 319), (321, 348, 347, 320), (322, 349, 348, 321), (323, 350, 349, 322), (324, 351, 350, 323), (325, 352, 351, 324), (326, 353, 352, 325), (327, 354, 353, 326), (193, 190, 220, 251), (192, 193, 251, 250), (192, 250, 249, 219), (219, 249, 248, 218), (218, 248, 247, 217), (217, 247, 246, 216), (216, 246, 245, 215), (215, 245, 244, 214), (214, 244, 243, 213), (213, 243, 242, 212), (212, 242, 241, 211), (211, 241, 240, 210), (190, 191, 221, 220), (195, 225, 224, 194), (196, 226, 225, 195), (210, 240, 239, 209), (197, 227, 226, 196), (198, 228, 227, 197), (199, 229, 228, 198), (200, 230, 229, 199), (201, 231, 230, 200), (202, 232, 231, 201), (203, 233, 232, 202), (203, 204, 234, 233), (204, 205, 235, 234), (205, 206, 236, 235), (206, 207, 237, 236), (207, 208, 238, 237), (208, 209, 239, 238), (456, 204, 432, 457), (205, 204, 456, 455), (206, 205, 455, 454), (207, 206, 454, 485), (208, 207, 485, 484), (483, 453, 208, 484), (452, 453, 483, 482), (451, 452, 482, 481), (450, 451, 481, 480), (449, 450, 480, 479), (448, 449, 479, 478), (447, 448, 478, 477), (446, 447, 477, 476), (445, 446, 476, 475), (444, 445, 475, 474), (443, 444, 474, 473), (442, 443, 473, 472), (92, 442, 472, 471), (431, 92, 471, 470), (93, 431, 470, 469), (468, 441, 93, 469), (64, 441, 468, 467), (65, 64, 467, 466), (432, 433, 458, 457), (433, 434, 459, 458), (434, 435, 460, 459), (435, 436, 461, 460), (436, 437, 462, 461), (437, 438, 463, 462), (438, 439, 464, 463), (439, 440, 465, 464), (73, 74, 104, 103), (72, 73, 103, 102), (71, 72, 102, 101), (70, 71, 101, 100), (69, 70, 100, 99), (68, 69, 99, 98), (67, 68, 98, 97), (67, 97, 96, 66), (65, 66, 96, 95), (74, 75, 105, 104), (75, 76, 106, 105), (76, 77, 107, 106), (77, 78, 108, 107), (78, 79, 109, 108), (79, 80, 110, 109), (80, 81, 111, 110), (81, 82, 112, 111), (82, 83, 113, 112), (83, 84, 114, 113), (84, 85, 115, 114), (85, 86, 116, 115), (86, 87, 117, 116), (87, 88, 118, 117), (88, 89, 119, 118), (89, 90, 120, 119), (90, 91, 121, 120), (91, 92, 122, 121), (123, 122, 92, 431), (124, 123, 431, 93), (125, 124, 93, 441), (94, 125, 441, 64), (64, 65, 95, 94), (223, 540, 194, 224), (65, 466, 465, 440), (222, 539, 540, 223), (222, 221, 191, 539), (355, 539, 191, 356), (539, 355, 354, 327), (411, 412, 543, 385), (412, 413, 541, 543), (413, 414, 253, 541), (284, 541, 253, 283), (284, 285, 542, 541), (285, 286, 254, 542), (556, 559, 573, 572), (559, 556, 625, 632, 626), (554, 622, 618, 621, 555, 561, 560), (559, 558, 562, 563), (556, 142, 80, 557), (584, 560, 585, 595), (568, 569, 570, 572, 573, 575, 574, 571, 567), (555, 139, 567, 571), (139, 140, 568, 567), (564, 555, 571, 574), (140, 141, 569, 568), (142, 556, 572, 570), (559, 566, 575, 573), (141, 142, 570, 569), (79, 78, 576, 578), (578, 576, 577, 580, 584, 583, 582, 581, 579), (565, 558, 582, 583), (80, 79, 578, 579), (554, 560, 584, 580), (558, 557, 581, 582), (77, 641, 639, 554, 580, 577), (78, 77, 577, 576), (557, 80, 579, 581), (574, 575, 593, 592), (587, 590, 601, 598), (593, 591, 602, 604), (564, 561, 586, 589), (560, 561, 586, 585), (560, 564, 589, 585), (583, 584, 595, 594), (575, 566, 591, 593), (562, 565, 590, 587), (563, 562, 587, 588), (565, 583, 594, 590), (564, 574, 592, 589), (566, 563, 588, 591), (603, 604, 615, 614), (605, 606, 617, 616), (585, 589, 600, 596), (594, 595, 606, 605), (592, 593, 604, 603), (591, 588, 599, 602), (590, 594, 605, 601), (585, 586, 597, 596), (589, 592, 603, 600), (589, 586, 597, 600), (595, 585, 596, 606), (588, 587, 598, 599), (610, 609, 612, 613), (612, 616, 617, 607, 611, 614, 615, 613), (602, 599, 610, 613), (601, 605, 616, 612), (596, 597, 608, 607), (600, 603, 614, 611), (600, 597, 608, 611), (606, 596, 607, 617), (599, 598, 609, 610), (604, 602, 613, 615), (598, 601, 612, 609), (596, 600, 611, 607), (68, 67, 66, 65, 440, 439, 438, 437, 436, 435, 434, 433, 432, 204, 203, 202, 201, 200, 199, 198, 197, 196, 195, 194, 540, 539, 327, 326, 325, 324, 323, 322, 321, 320, 319, 318, 317, 316, 548, 640, 637, 551, 545, 547, 553, 554, 639, 641, 77, 76, 75, 74, 73, 72, 71, 70, 69), (128, 129, 130, 131, 132, 133, 134, 135, 136, 137, 138, 139, 555, 552, 546, 544, 550, 638, 642, 549, 375, 376, 377, 378, 379, 380, 381, 382, 383, 384, 385, 543, 541, 542, 254, 255, 256, 257, 258, 259, 260, 261, 262, 263, 264, 486, 487, 488, 489, 490, 491, 492, 493, 494, 127), (555, 621, 620, 550, 544, 546, 552), (619, 618, 622, 623), (620, 621, 618, 619), (623, 622, 554, 553, 547, 545, 551), (630, 631, 635, 627), (557, 558, 626, 633, 625), (558, 559, 626), (556, 557, 625), (629, 634, 636, 624), (627, 635, 628), (624, 636, 628), (625, 633, 634, 629), (626, 632, 631, 630), (631, 632, 625, 629), (634, 633, 626, 630), (628, 635, 624), (635, 631, 629, 624), (628, 636, 627), (636, 634, 630, 627), (623, 551, 637, 638, 550, 620, 619), (645, 646, 648), (335, 393, 645, 643), (394, 336, 644, 646), (393, 394, 646, 645), (646, 644, 647, 648), (643, 645, 648, 647), (644, 643, 647), (651, 652, 654), (216, 276, 651, 649), (277, 217, 650, 652), (217, 216, 649, 650), (652, 650, 653, 654), (649, 651, 654, 653), (650, 649, 653), (657, 658, 660), (501, 502, 658, 657), (448, 501, 657, 655), (502, 449, 656, 658), (658, 656, 659, 660), (655, 657, 660, 659), (656, 655, 659), (664, 662, 665, 666), (86, 148, 663, 661), (149, 87, 662, 664), (87, 86, 661, 662), (661, 663, 666, 665), (662, 661, 665), (663, 664, 666), (375, 549, 548, 316), (549, 642, 638, 637, 640, 548), (667, 668, 669, 670, 671, 672, 673, 674, 675, 676, 677, 678, 679, 680, 681, 682, 683, 684, 685, 686, 687, 688, 689, 690, 691, 692, 693, 694, 695, 696, 697, 698), (36, 38, 686, 685), (54, 56, 695, 694), (10, 12, 673, 672), (28, 30, 682, 681), (46, 48, 691, 690), (2, 4, 669, 668), (20, 22, 678, 677), (38, 40, 687, 686), (56, 58, 696, 695), (12, 14, 674, 673), (30, 32, 683, 682), (48, 50, 692, 691), (4, 6, 670, 669), (22, 24, 679, 678), (40, 42, 688, 687), (58, 60, 697, 696), (14, 16, 675, 674), (32, 34, 684, 683), (50, 52, 693, 692), (6, 8, 671, 670), (24, 26, 680, 679), (42, 44, 689, 688), (60, 62, 698, 697), (16, 18, 676, 675), (34, 36, 685, 684), (52, 54, 694, 693), (8, 10, 672, 671), (26, 28, 681, 680), (0, 2, 668, 667), (44, 46, 690, 689), (62, 0, 667, 698)])
me_x.polygons.foreach_set('use_smooth', [0, 0, 0, 0, 0, 0, 0, 0, 0, 0, 0, 0, 0, 0, 0, 0, 0, 0, 0, 0, 0, 0, 0, 0, 0, 0, 0, 0, 0, 0, 0, 0, 0, 0, 1, 1, 1, 1, 1, 1, 1, 1, 1, 1, 1, 1, 1, 1, 1, 1, 1, 1, 1, 1, 1, 1, 1, 1, 1, 1, 1, 1, 1, 1, 1, 1, 1, 1, 1, 1, 1, 1, 1, 1, 1, 1, 1, 1, 1, 1, 1, 1, 1, 1, 1, 1, 1, 1, 1, 1, 1, 1, 1, 1, 1, 1, 1, 1, 1, 1, 1, 1, 1, 1, 1, 1, 1, 1, 1, 1, 1, 1, 1, 1, 1, 1, 1, 1, 1, 1, 1, 1, 1, 1, 1, 1, 1, 1, 1, 1, 1, 1, 1, 1, 1, 1, 1, 1, 1, 1, 1, 1, 1, 1, 1, 1, 1, 1, 1, 1, 1, 1, 1, 1, 1, 1, 1, 1, 1, 1, 1, 1, 1, 1, 1, 1, 1, 1, 1, 1, 1, 1, 1, 1, 1, 1, 1, 1, 1, 1, 1, 1, 1, 1, 1, 1, 1, 1, 1, 1, 1, 1, 1, 1, 1, 1, 1, 1, 1, 1, 1, 1, 1, 1, 1, 1, 1, 1, 1, 1, 1, 1, 1, 1, 1, 1, 1, 1, 1, 1, 1, 1, 1, 1, 1, 1, 1, 1, 1, 1, 1, 1, 1, 1, 1, 1, 1, 1, 1, 1, 1, 1, 1, 1, 1, 1, 1, 1, 1, 1, 1, 1, 1, 1, 1, 1, 1, 1, 1, 1, 1, 1, 1, 1, 1, 1, 1, 1, 1, 1, 1, 1, 1, 1, 1, 1, 1, 1, 1, 1, 1, 1, 1, 1, 1, 1, 1, 1, 1, 1, 1, 1, 1, 1, 1, 1, 1, 1, 1, 1, 1, 1, 1, 1, 1, 1, 1, 1, 1, 1, 1, 1, 1, 1, 1, 1, 1, 1, 1, 1, 1, 1, 1, 1, 1, 1, 1, 1, 1, 1, 1, 1, 1, 1, 1, 1, 1, 1, 1, 1, 1, 1, 1, 1, 1, 1, 1, 1, 1, 1, 1, 1, 1, 1, 1, 1, 1, 1, 1, 1, 1, 1, 1, 1, 1, 1, 1, 1, 1, 1, 1, 1, 1, 1, 1, 1, 1, 1, 1, 1, 1, 1, 1, 1, 1, 1, 1, 1, 1, 1, 1, 1, 1, 1, 1, 1, 1, 1, 1, 1, 1, 1, 1, 1, 1, 1, 1, 1, 1, 1, 1, 1, 1, 1, 1, 1, 1, 1, 1, 1, 1, 1, 1, 1, 1, 1, 1, 1, 1, 1, 1, 1, 1, 1, 1, 1, 1, 1, 1, 1, 1, 1, 1, 1, 1, 1, 1, 1, 1, 1, 1, 1, 1, 1, 1, 1, 1, 1, 1, 1, 1, 1, 1, 1, 1, 1, 1, 1, 1, 1, 1, 1, 1, 1, 1, 1, 1, 1, 1, 1, 1, 1, 1, 1, 1, 1, 1, 1, 1, 1, 1, 1, 1, 1, 1, 1, 0, 0, 0, 0, 0, 0, 0, 0, 1, 0, 1, 0, 0, 1, 1, 0, 0, 1, 0, 0, 0, 1, 0, 0, 0, 0, 0, 0, 0, 0, 0, 0, 0, 0, 0, 0, 0, 0, 0, 0, 0, 0, 0, 0, 0, 0, 0, 0, 0, 0, 0, 0, 0, 0, 0, 0, 0, 0, 0, 0, 0, 0, 0, 0, 0, 0, 0, 0, 0, 0, 0, 0, 0, 0, 0, 0, 0, 0, 0, 0, 0, 0, 1, 1, 1, 1, 1, 1, 1, 1, 1, 1, 1, 1, 1, 1, 1, 1, 1, 1, 1, 1, 1, 1, 1, 1, 1, 1, 1, 1, 0, 0, 0, 0, 0, 0, 0, 0, 0, 0, 0, 0, 0, 0, 0, 0, 0, 0, 0, 0, 0, 0, 0, 0, 0, 0, 0, 0, 0, 0, 0, 0, 0, 0])
_uv = me_x.uv_layers.new(name='UVMap')
_uv.uv.foreach_set('vector', [1.0, 0.5, 1.0, 1.0, 0.9688, 1.0, 0.9688, 0.5, 0.9688, 0.5, 0.9688, 1.0, 0.9375, 1.0, 0.9375, 0.5, 0.9375, 0.5, 0.9375, 1.0, 0.9062, 1.0, 0.9062, 0.5, 0.9062, 0.5, 0.9062, 1.0, 0.875, 1.0, 0.875, 0.5, 0.875, 0.5, 0.875, 1.0, 0.8438, 1.0, 0.8438, 0.5, 0.8438, 0.5, 0.8438, 1.0, 0.8125, 1.0, 0.8125, 0.5, 0.8125, 0.5, 0.8125, 1.0, 0.7812, 1.0, 0.7812, 0.5, 0.7812, 0.5, 0.7812, 1.0, 0.75, 1.0, 0.75, 0.5, 0.75, 0.5, 0.75, 1.0, 0.7188, 1.0, 0.7188, 0.5, 0.7188, 0.5, 0.7188, 1.0, 0.6875, 1.0, 0.6875, 0.5, 0.6875, 0.5, 0.6875, 1.0, 0.6562, 1.0, 0.6562, 0.5, 0.6562, 0.5, 0.6562, 1.0, 0.625, 1.0, 0.625, 0.5, 0.625, 0.5, 0.625, 1.0, 0.5938, 1.0, 0.5938, 0.5, 0.5938, 0.5, 0.5938, 1.0, 0.5625, 1.0, 0.5625, 0.5, 0.5625, 0.5, 0.5625, 1.0, 0.5312, 1.0, 0.5312, 0.5, 0.5312, 0.5, 0.5312, 1.0, 0.5, 1.0, 0.5, 0.5, 0.5, 0.5, 0.5, 1.0, 0.4688, 1.0, 0.4688, 0.5, 0.4688, 0.5, 0.4688, 1.0, 0.4375, 1.0, 0.4375, 0.5, 0.4375, 0.5, 0.4375, 1.0, 0.4062, 1.0, 0.4062, 0.5, 0.4062, 0.5, 0.4062, 1.0, 0.375, 1.0, 0.375, 0.5, 0.375, 0.5, 0.375, 1.0, 0.3438, 1.0, 0.3438, 0.5, 0.3438, 0.5, 0.3438, 1.0, 0.3125, 1.0, 0.3125, 0.5, 0.3125, 0.5, 0.3125, 1.0, 0.2812, 1.0, 0.2812, 0.5, 0.2812, 0.5, 0.2812, 1.0, 0.25, 1.0, 0.25, 0.5, 0.25, 0.5, 0.25, 1.0, 0.2188, 1.0, 0.2188, 0.5, 0.2188, 0.5, 0.2188, 1.0, 0.1875, 1.0, 0.1875, 0.5, 0.1875, 0.5, 0.1875, 1.0, 0.1562, 1.0, 0.1562, 0.5, 0.1562, 0.5, 0.1562, 1.0, 0.125, 1.0, 0.125, 0.5, 0.125, 0.5, 0.125, 1.0, 0.09375, 1.0, 0.09375, 0.5, 0.09375, 0.5, 0.09375, 1.0, 0.0625, 1.0, 0.0625, 0.5, 0.2968, 0.4854, 0.25, 0.49, 0.2032, 0.4854, 0.1582, 0.4717, 0.1167, 0.4496, 0.08029, 0.4197, 0.05045, 0.3833, 0.02827, 0.3418, 0.01461, 0.2968, 0.01, 0.25, 0.01461, 0.2032, 0.02827, 0.1582, 0.05045, 0.1167, 0.08029, 0.08029, 0.1167, 0.05045, 0.1582, 0.02827, 0.2032, 0.01461, 0.25, 0.01, 0.2968, 0.01461, 0.3418, 0.02827, 0.3833, 0.05045, 0.4197, 0.08029, 0.4496, 0.1167, 0.4717, 0.1582, 0.4854, 0.2032, 0.49, 0.25, 0.4854, 0.2968, 0.4717, 0.3418, 0.4496, 0.3833, 0.4197, 0.4197, 0.3833, 0.4496, 0.3418, 0.4717, 0.0625, 0.5, 0.0625, 1.0, 0.03125, 1.0, 0.03125, 0.5, 0.03125, 0.5, 0.03125, 1.0, 0.0, 1.0, 0.0, 0.5, 0.7188, 0.5, 0.6875, 0.5, 0.6875, 0.5, 0.7188, 0.5, 0.0, 0.0, 0.0, 0.0, 0.0, 0.0, 0.0, 0.0, 0.0, 0.0, 0.0, 0.0, 0.0, 0.0, 0.0, 0.0, 0.0, 0.0, 0.0, 0.0, 0.0, 0.0, 0.0, 0.0, 0.0, 0.0, 0.0, 0.0, 0.0, 0.0, 0.0, 0.0, 0.0, 0.0, 0.0, 0.0, 0.0, 0.0, 0.0, 0.0, 0.0, 0.0, 0.0, 0.0, 0.0, 0.0, 0.0, 0.0, 0.0, 0.0, 0.0, 0.0, 0.0, 0.0, 0.0, 0.0, 0.0, 0.0, 0.0, 0.0, 0.0, 0.0, 0.0, 0.0, 0.0, 0.0, 0.0, 0.0, 0.0, 0.0, 0.0, 0.0, 0.0, 0.0, 0.0, 0.0, 0.0, 0.0, 0.0, 0.0, 0.0, 0.0, 0.0, 0.0, 0.0, 0.0, 0.0, 0.0, 0.0, 0.0, 0.0, 0.0, 0.0, 0.0, 0.0, 0.0, 0.0, 0.0, 0.0, 0.0, 0.0, 0.0, 0.0, 0.0, 0.0, 0.0, 0.0, 0.0, 0.0, 0.0, 0.0, 0.0, 0.0, 0.0, 0.0, 0.0, 0.0, 0.0, 0.0, 0.0, 0.0, 0.0, 0.0, 0.0, 0.0, 0.0, 0.0, 0.0, 0.0, 0.0, 0.0, 0.0, 0.0, 0.0, 0.0, 0.0, 0.0, 0.0, 0.0, 0.0, 0.0, 0.0, 0.0, 0.0, 0.0, 0.0, 0.0, 0.0, 0.0, 0.0, 0.0, 0.0, 0.0, 0.0, 0.0, 0.0, 0.0, 0.0, 0.0, 0.0, 0.0, 0.0, 0.0, 0.0, 0.0, 0.0, 0.0, 0.0, 0.0, 0.0, 0.0, 0.0, 0.0, 0.0, 0.0, 0.0, 0.0, 0.0, 0.0, 0.0, 0.0, 0.0, 0.0, 0.0, 0.0, 0.0, 0.0, 0.0, 0.0, 0.0, 0.0, 0.0, 0.0, 0.0, 0.0, 0.0, 0.0, 0.0, 0.0, 0.0, 0.0, 0.0, 0.0, 0.0, 0.0, 0.0, 0.0, 0.0, 0.0, 0.0, 0.0, 0.0, 0.0, 0.0, 0.0, 0.0, 0.0, 0.0, 0.0, 0.0, 0.0, 0.0, 0.0, 0.0, 0.0, 0.0, 0.0, 0.0, 0.0, 0.0, 0.0, 0.0, 0.0, 0.0, 0.0, 0.0, 0.0, 0.0, 0.0, 0.0, 0.0, 0.0, 0.0, 0.0, 0.0, 0.0, 0.0, 0.0, 0.0, 0.0, 0.0, 0.0, 0.0, 0.0, 0.0, 0.0, 0.0, 0.0, 0.0, 0.0, 0.0, 0.0, 0.0, 0.0, 0.0, 0.0, 0.0, 0.0, 0.0, 0.0, 0.0, 0.0, 0.0, 0.0, 0.0, 0.0, 0.0, 0.0, 0.0, 0.0, 0.0, 0.0, 0.0, 0.0, 0.0, 0.0, 0.0, 0.0, 0.0, 0.0, 0.0, 0.0, 0.0, 0.0, 0.0, 0.0, 0.0, 0.0, 0.0, 0.0, 0.0, 0.0, 0.0, 0.0, 0.0, 0.0, 0.0, 0.0, 0.0, 0.0, 0.0, 0.0, 0.0, 0.0, 0.0, 0.0, 0.0, 0.0, 0.0, 0.0, 0.0, 0.0, 0.0, 0.0, 0.0, 0.0, 0.0, 0.0, 0.0, 0.0, 0.0, 0.0, 0.0, 0.0, 0.0, 0.0, 0.0, 0.0, 0.0, 0.0, 0.0, 0.0, 0.0, 0.0, 0.0, 0.0, 0.0, 0.0, 0.0, 0.0, 0.0, 0.0, 0.0, 0.0, 0.0, 0.0, 0.0, 0.0, 0.0, 0.0, 0.0, 0.0, 0.0, 0.0, 0.0, 0.0, 0.0, 0.0, 0.0, 0.0, 0.0, 0.0, 0.0, 0.0, 0.0, 0.0, 0.0, 0.0, 0.0, 0.0, 0.0, 0.0, 0.0, 0.0, 0.0, 0.0, 0.0, 0.0, 0.0, 0.0, 0.0, 0.0, 0.0, 0.0, 0.0, 0.0, 0.0, 0.0, 0.0, 0.0, 0.0, 0.0, 0.0, 0.0, 0.0, 0.0, 0.0, 0.0, 0.0, 0.0, 0.0, 0.0, 0.0, 0.0, 0.0, 0.0, 0.0, 0.0, 0.0, 0.0, 0.0, 0.0, 0.0, 0.0, 0.0, 0.0, 0.0, 0.0, 0.0, 0.0, 0.0, 0.0, 0.0, 0.0, 0.0, 0.0, 0.0, 0.0, 0.0, 0.0, 0.0, 0.0, 0.0, 0.0, 0.0, 0.0, 0.0, 0.0, 0.0, 0.0, 0.0, 0.0, 0.0, 0.0, 0.0, 0.0, 0.0, 0.0, 0.0, 0.0, 0.0, 0.0, 0.0, 0.0, 0.0, 0.0, 0.0, 0.0, 0.0, 0.0, 0.0, 0.0, 0.0, 0.0, 0.0, 0.0, 0.0, 0.0, 0.0, 0.0, 0.0, 0.0, 0.0, 0.0, 0.0, 0.0, 0.0, 0.0, 0.0, 0.0, 0.0, 0.0, 0.0, 0.0, 0.0, 0.0, 0.0, 0.0, 0.0, 0.0, 0.0, 0.0, 0.0, 0.0, 0.0, 0.0, 0.0, 0.0, 0.0, 0.0, 0.0, 0.0, 0.0, 0.0, 0.0, 0.0, 0.0, 0.0, 0.0, 0.0, 0.0, 0.0, 0.0, 0.0, 0.0, 0.0, 0.0, 0.0, 0.0, 0.0, 0.0, 0.0, 0.0, 0.0, 0.0, 0.0, 0.0, 0.0, 0.0, 0.0, 0.0, 0.0, 0.0, 0.0, 0.0, 0.0, 0.0, 0.0, 0.0, 0.0, 0.0, 0.0, 0.0, 0.0, 0.0, 0.0, 0.0, 0.0, 0.0, 0.0, 0.0, 0.0, 0.0, 0.0, 0.0, 0.0, 0.0, 0.0, 0.0, 0.0, 0.0, 0.0, 0.0, 0.0, 0.0, 0.0, 0.0, 0.0, 0.0, 0.0, 0.0, 0.0, 0.0, 0.0, 0.0, 0.0, 0.0, 0.0, 0.0, 0.0, 0.0, 0.0, 0.0, 0.0, 0.0, 0.0, 0.0, 0.0, 0.0, 0.0, 0.0, 0.0, 0.0, 0.0, 0.0, 0.0, 0.0, 0.0, 0.0, 0.0, 0.0, 0.0, 0.0, 0.0, 0.0, 0.0, 0.0, 0.0, 0.0, 0.0, 0.0, 0.0, 0.0, 0.0, 0.0, 0.0, 0.0, 0.0, 0.0, 0.0, 0.0, 0.0, 0.0, 0.0, 0.0, 0.0, 0.0, 0.0, 0.0, 0.0, 0.0, 0.0, 0.0, 0.0, 0.0, 0.0, 0.0, 0.0, 0.0, 0.0, 0.0, 0.0, 0.0, 0.0, 0.0, 0.0, 0.0, 0.0, 0.0, 0.0, 0.0, 0.0, 0.0, 0.0, 0.0, 0.0, 0.0, 0.0, 0.0, 0.0, 0.0, 0.0, 0.0, 0.0, 0.0, 0.0, 0.0, 0.0, 0.0, 0.0, 0.0, 0.0, 0.0, 0.0, 0.0, 0.0, 0.0, 0.0, 0.0, 0.0, 0.0, 0.0, 0.0, 0.0, 0.0, 0.0, 0.0, 0.0, 0.0, 0.0, 0.0, 0.0, 0.0, 0.0, 0.0, 0.0, 0.0, 0.0, 0.0, 0.0, 0.0, 0.0, 0.0, 0.0, 0.0, 0.0, 0.0, 0.0, 0.0, 0.0, 0.0, 0.0, 0.0, 0.0, 0.0, 0.0, 0.0, 0.0, 0.0, 0.0, 0.0, 0.0, 0.0, 0.0, 0.0, 0.0, 0.0, 0.0, 0.0, 0.0, 0.0, 0.0, 0.0, 0.0, 0.0, 0.0, 0.0, 0.0, 0.0, 0.0, 0.0, 0.0, 0.0, 0.0, 0.0, 0.0, 0.0, 0.0, 0.0, 0.0, 0.0, 0.0, 0.0, 0.0, 0.0, 0.0, 0.0, 0.0, 0.0, 0.0, 0.0, 0.0, 0.0, 0.0, 0.0, 0.0, 0.0, 0.0, 0.0, 0.0, 0.0, 0.0, 0.0, 0.0, 0.0, 0.0, 0.0, 0.0, 0.0, 0.0, 0.0, 0.0, 0.0, 0.0, 0.0, 0.0, 0.0, 0.0, 0.0, 0.0, 0.0, 0.0, 0.0, 0.0, 0.0, 0.0, 0.0, 0.0, 0.0, 0.0, 0.0, 0.0, 0.0, 0.0, 0.0, 0.0, 0.0, 0.0, 0.0, 0.0, 0.0, 0.0, 0.0, 0.0, 0.0, 0.0, 0.0, 0.0, 0.0, 0.0, 0.0, 0.0, 0.0, 0.0, 0.0, 0.0, 0.0, 0.0, 0.0, 0.0, 0.0, 0.0, 0.0, 0.0, 0.0, 0.0, 0.0, 0.0, 0.0, 0.0, 0.0, 0.0, 0.0, 0.0, 0.0, 0.0, 0.0, 0.0, 0.0, 0.0, 0.0, 0.0, 0.0, 0.0, 0.0, 0.0, 0.0, 0.0, 0.0, 0.0, 0.0, 0.0, 0.0, 0.0, 0.0, 0.0, 0.0, 0.0, 0.0, 0.0, 0.0, 0.0, 0.0, 0.0, 0.0, 0.0, 0.0, 0.0, 0.0, 0.0, 0.0, 0.0, 0.0, 0.0, 0.0, 0.0, 0.0, 0.0, 0.0, 0.0, 0.0, 0.0, 0.0, 0.0, 0.0, 0.0, 0.0, 0.0, 0.0, 0.0, 0.0, 0.0, 0.0, 0.0, 0.0, 0.0, 0.0, 0.0, 0.0, 0.0, 0.0, 0.0, 0.0, 0.0, 0.0, 0.0, 0.0, 0.0, 0.0, 0.0, 0.0, 0.0, 0.0, 0.0, 0.0, 0.0, 0.0, 0.0, 0.0, 0.0, 0.0, 0.0, 0.0, 0.0, 0.0, 0.0, 0.0, 0.0, 0.0, 0.0, 0.0, 0.0, 0.0, 0.0, 0.0, 0.0, 0.0, 0.0, 0.0, 0.0, 0.0, 0.0, 0.0, 0.0, 0.0, 0.0, 0.0, 0.0, 0.0, 0.0, 0.0, 0.0, 0.0, 0.0, 0.0, 0.0, 0.0, 0.0, 0.0, 0.0, 0.0, 0.0, 0.0, 0.0, 0.0, 0.0, 0.0, 0.0, 0.0, 0.0, 0.0, 0.0, 0.0, 0.0, 0.0, 0.0, 0.0, 0.0, 0.0, 0.0, 0.0, 0.0, 0.0, 0.0, 0.0, 0.0, 0.0, 0.0, 0.0, 0.0, 0.0, 0.0, 0.0, 0.0, 0.0, 0.0, 0.0, 0.0, 0.0, 0.0, 0.0, 0.0, 0.0, 0.0, 0.0, 0.0, 0.0, 0.0, 0.0, 0.0, 0.0, 0.0, 0.0, 0.0, 0.0, 0.0, 0.0, 0.0, 0.0, 0.0, 0.0, 0.0, 0.0, 0.0, 0.0, 0.0, 0.0, 0.0, 0.0, 0.0, 0.0, 0.0, 0.0, 0.0, 0.0, 0.0, 0.0, 0.0, 0.0, 0.0, 0.0, 0.0, 0.0, 0.0, 0.0, 0.0, 0.0, 0.0, 0.0, 0.0, 0.0, 0.0, 0.0, 0.0, 0.0, 0.0, 0.0, 0.0, 0.0, 0.0, 0.0, 0.0, 0.0, 0.0, 0.0, 0.0, 0.0, 0.0, 0.0, 0.0, 0.0, 0.0, 0.0, 0.0, 0.0, 0.0, 0.0, 0.0, 0.0, 0.0, 0.0, 0.0, 0.0, 0.0, 0.0, 0.0, 0.0, 0.0, 0.0, 0.0, 0.0, 0.0, 0.0, 0.0, 0.0, 0.0, 0.0, 0.0, 0.0, 0.0, 0.0, 0.0, 0.0, 0.0, 0.0, 0.0, 0.0, 0.0, 0.0, 0.0, 0.0, 0.0, 0.0, 0.0, 0.0, 0.0, 0.0, 0.0, 0.0, 0.0, 0.0, 0.0, 0.0, 0.0, 0.0, 0.0, 0.0, 0.0, 0.0, 0.0, 0.0, 0.0, 0.0, 0.0, 0.0, 0.0, 0.0, 0.0, 0.0, 0.0, 0.0, 0.0, 0.0, 0.0, 0.0, 0.0, 0.0, 0.0, 0.0, 0.0, 0.0, 0.0, 0.0, 0.0, 0.0, 0.0, 0.0, 0.0, 0.0, 0.0, 0.0, 0.0, 0.0, 0.0, 0.0, 0.0, 0.0, 0.0, 0.0, 0.0, 0.0, 0.0, 0.0, 0.0, 0.0, 0.0, 0.0, 0.0, 0.0, 0.0, 0.0, 0.0, 0.0, 0.0, 0.0, 0.0, 0.0, 0.0, 0.0, 0.0, 0.0, 0.0, 0.0, 0.0, 0.0, 0.0, 0.0, 0.0, 0.0, 0.0, 0.0, 0.0, 0.0, 0.0, 0.0, 0.0, 0.0, 0.0, 0.0, 0.0, 0.0, 0.0, 0.0, 0.0, 0.0, 0.0, 0.0, 0.0, 0.0, 0.0, 0.0, 0.0, 0.0, 0.0, 0.0, 0.0, 0.0, 0.0, 0.0, 0.0, 0.0, 0.0, 0.0, 0.0, 0.0, 0.0, 0.0, 0.0, 0.0, 0.0, 0.0, 0.0, 0.0, 0.0, 0.0, 0.0, 0.0, 0.0, 0.0, 0.0, 0.0, 0.0, 0.0, 0.0, 0.0, 0.0, 0.0, 0.0, 0.0, 0.0, 0.0, 0.0, 0.0, 0.0, 0.0, 0.0, 0.0, 0.0, 0.0, 0.0, 0.0, 0.0, 0.0, 0.0, 0.0, 0.0, 0.0, 0.0, 0.0, 0.0, 0.0, 0.0, 0.0, 0.0, 0.0, 0.0, 0.0, 0.0, 0.0, 0.0, 0.0, 0.0, 0.0, 0.0, 0.0, 0.0, 0.0, 0.0, 0.0, 0.0, 0.0, 0.0, 0.0, 0.0, 0.0, 0.0, 0.0, 0.0, 0.0, 0.0, 0.0, 0.0, 0.0, 0.0, 0.0, 0.0, 0.0, 0.0, 0.0, 0.0, 0.0, 0.0, 0.0, 0.0, 0.0, 0.0, 0.0, 0.0, 0.0, 0.0, 0.0, 0.0, 0.0, 0.0, 0.0, 0.0, 0.0, 0.0, 0.0, 0.0, 0.0, 0.0, 0.0, 0.0, 0.0, 0.0, 0.0, 0.0, 0.0, 0.0, 0.0, 0.0, 0.0, 0.0, 0.0, 0.0, 0.0, 0.0, 0.0, 0.0, 0.0, 0.0, 0.0, 0.0, 0.0, 0.0, 0.0, 0.0, 0.0, 0.0, 0.0, 0.0, 0.0, 0.0, 0.0, 0.0, 0.0, 0.0, 0.0, 0.0, 0.0, 0.0, 0.0, 0.0, 0.0, 0.0, 0.0, 0.0, 0.0, 0.0, 0.0, 0.0, 0.0, 0.0, 0.0, 0.0, 0.0, 0.0, 0.0, 0.0, 0.0, 0.0, 0.0, 0.0, 0.0, 0.0, 0.0, 0.0, 0.0, 0.0, 0.0, 0.0, 0.0, 0.0, 0.0, 0.0, 0.0, 0.0, 0.0, 0.0, 0.0, 0.0, 0.0, 0.0, 0.0, 0.0, 0.0, 0.0, 0.0, 0.0, 0.0, 0.0, 0.0, 0.0, 0.0, 0.0, 0.0, 0.0, 0.0, 0.0, 0.0, 0.0, 0.0, 0.0, 0.0, 0.0, 0.0, 0.0, 0.0, 0.0, 0.0, 0.0, 0.0, 0.0, 0.0, 0.0, 0.0, 0.0, 0.0, 0.0, 0.0, 0.0, 0.0, 0.0, 0.0, 0.0, 0.0, 0.0, 0.0, 0.0, 0.0, 0.0, 0.0, 0.0, 0.0, 0.0, 0.0, 0.0, 0.0, 0.0, 0.0, 0.0, 0.0, 0.0, 0.0, 0.0, 0.0, 0.0, 0.0, 0.0, 0.0, 0.0, 0.0, 0.0, 0.0, 0.0, 0.0, 0.0, 0.0, 0.0, 0.0, 0.0, 0.0, 0.0, 0.0, 0.0, 0.0, 0.0, 0.0, 0.0, 0.0, 0.0, 0.0, 0.0, 0.0, 0.0, 0.0, 0.0, 0.0, 0.0, 0.0, 0.0, 0.0, 0.0, 0.0, 0.0, 0.0, 0.0, 0.0, 0.0, 0.0, 0.0, 0.0, 0.0, 0.0, 0.0, 0.0, 0.0, 0.0, 0.0, 0.0, 0.0, 0.0, 0.0, 0.0, 0.0, 0.0, 0.0, 0.0, 0.0, 0.0, 0.0, 0.0, 0.0, 0.0, 0.0, 0.0, 0.0, 0.0, 0.0, 0.0, 0.0, 0.0, 0.0, 0.0, 0.0, 0.0, 0.0, 0.0, 0.0, 0.0, 0.0, 0.0, 0.0, 0.0, 0.0, 0.0, 0.0, 0.0, 0.0, 0.0, 0.0, 0.0, 0.0, 0.0, 0.0, 0.0, 0.0, 0.0, 0.0, 0.0, 0.0, 0.0, 0.0, 0.0, 0.0, 0.0, 0.0, 0.0, 0.0, 0.0, 0.0, 0.0, 0.0, 0.0, 0.0, 0.0, 0.0, 0.0, 0.0, 0.0, 0.0, 0.0, 0.0, 0.0, 0.0, 0.0, 0.0, 0.0, 0.0, 0.0, 0.0, 0.0, 0.0, 0.0, 0.0, 0.0, 0.0, 0.0, 0.0, 0.0, 0.0, 0.0, 0.0, 0.0, 0.0, 0.0, 0.0, 0.0, 0.0, 0.0, 0.0, 0.0, 0.0, 0.0, 0.0, 0.0, 0.0, 0.0, 0.0, 0.0, 0.0, 0.0, 0.0, 0.0, 0.0, 0.0, 0.0, 0.0, 0.0, 0.0, 0.0, 0.0, 0.0, 0.0, 0.0, 0.0, 0.0, 0.0, 0.0, 0.0, 0.0, 0.0, 0.0, 0.0, 0.0, 0.0, 0.0, 0.0, 0.0, 0.0, 0.0, 0.0, 0.0, 0.0, 0.0, 0.0, 0.0, 0.0, 0.0, 0.0, 0.0, 0.0, 0.0, 0.0, 0.0, 0.0, 0.0, 0.0, 0.0, 0.0, 0.0, 0.0, 0.0, 0.0, 0.0, 0.0, 0.0, 0.0, 0.0, 0.0, 0.0, 0.0, 0.0, 0.0, 0.0, 0.0, 0.0, 0.0, 0.0, 0.0, 0.0, 0.0, 0.0, 0.0, 0.0, 0.0, 0.0, 0.0, 0.0, 0.0, 0.0, 0.0, 0.0, 0.0, 0.0, 0.0, 0.0, 0.0, 0.0, 0.0, 0.0, 0.0, 0.0, 0.0, 0.0, 0.0, 0.0, 0.0, 0.0, 0.0, 0.0, 0.0, 0.0, 0.0, 0.0, 0.0, 0.0, 0.0, 0.0, 0.0, 0.0, 0.0, 0.0, 0.0, 0.0, 0.0, 0.0, 0.0, 0.0, 0.0, 0.0, 0.0, 0.0, 0.0, 0.0, 0.0, 0.0, 0.0, 0.0, 0.0, 0.0, 0.0, 0.0, 0.0, 0.0, 0.0, 0.0, 0.0, 0.0, 0.0, 0.0, 0.0, 0.0, 0.0, 0.0, 0.0, 0.0, 0.0, 0.0, 0.0, 0.0, 0.0, 0.0, 0.0, 0.0, 0.0, 0.0, 0.0, 0.0, 0.0, 0.0, 0.0, 0.0, 0.0, 0.0, 0.0, 0.0, 0.0, 0.0, 0.0, 0.0, 0.0, 0.0, 0.0, 0.0, 0.0, 0.0, 0.0, 0.0, 0.0, 0.0, 0.0, 0.0, 0.0, 0.0, 0.0, 0.0, 0.0, 0.0, 0.0, 0.0, 0.0, 0.0, 0.0, 0.0, 0.0, 0.0, 0.0, 0.0, 0.0, 0.0, 0.0, 0.0, 0.0, 0.0, 0.0, 0.0, 0.0, 0.0, 0.0, 0.0, 0.0, 0.0, 0.0, 0.0, 0.0, 0.0, 0.0, 0.0, 0.0, 0.0, 0.0, 0.0, 0.0, 0.0, 0.0, 0.0, 0.0, 0.0, 0.0, 0.0, 0.0, 0.0, 0.0, 0.0, 0.0, 0.0, 0.0, 0.0, 0.0, 0.0, 0.0, 0.0, 0.0, 0.0, 0.0, 0.0, 0.0, 0.0, 0.0, 0.0, 0.0, 0.0, 0.0, 0.0, 0.0, 0.0, 0.0, 0.0, 0.0, 0.0, 0.0, 0.0, 0.0, 0.0, 0.0, 0.0, 0.0, 0.0, 0.0, 0.0, 0.0, 0.0, 0.0, 0.0, 0.0, 0.0, 0.0, 0.0, 0.0, 0.0, 0.0, 0.0, 0.0, 0.0, 0.0, 0.0, 0.0, 0.0, 0.0, 0.0, 0.0, 0.0, 0.0, 0.0, 0.0, 0.0, 0.0, 0.0, 0.0, 0.0, 0.0, 0.0, 0.0, 0.0, 0.0, 0.0, 0.0, 0.0, 0.0, 0.0, 0.0, 0.0, 0.0, 0.0, 0.0, 0.0, 0.0, 0.0, 0.0, 0.0, 0.0, 0.0, 0.0, 0.0, 0.0, 0.0, 0.0, 0.0, 0.0, 0.0, 0.0, 0.0, 0.0, 0.0, 0.0, 0.0, 0.0, 0.0, 0.0, 0.0, 0.0, 0.0, 0.0, 0.0, 0.0, 0.0, 0.0, 0.0, 0.0, 0.0, 0.0, 0.0, 0.0, 0.0, 0.0, 0.0, 0.0, 0.0, 0.0, 0.0, 0.0, 0.0, 0.0, 0.0, 0.0, 0.0, 0.0, 0.0, 0.0, 0.0, 0.0, 0.0, 0.0, 0.0, 0.0, 0.0, 0.0, 0.0, 0.0, 0.0, 0.0, 0.0, 0.0, 0.0, 0.0, 0.0, 0.0, 0.0, 0.0, 0.0, 0.0, 0.0, 0.0, 0.0, 0.0, 0.0, 0.0, 0.0, 0.0, 0.0, 0.0, 0.0, 0.0, 0.0, 0.0, 0.0, 0.0, 0.0, 0.0, 0.0, 0.0, 0.0, 0.0, 0.0, 0.0, 0.0, 0.0, 0.0, 0.0, 0.0, 0.0, 0.0, 0.0, 0.0, 0.0, 0.0, 0.0, 0.0, 0.0, 0.0, 0.0, 0.0, 0.0, 0.0, 0.0, 0.0, 0.0, 0.0, 0.0, 0.0, 0.0, 0.0, 0.0, 0.0, 0.0, 0.0, 0.0, 0.0, 0.0, 0.0, 0.0, 0.0, 0.0, 0.0, 0.0, 0.0, 0.0, 0.0, 0.0, 0.0, 0.0, 0.0, 0.0, 0.0, 0.0, 0.0, 0.0, 0.0, 0.0, 0.0, 0.0, 0.0, 0.0, 0.0, 0.0, 0.0, 0.0, 0.0, 0.0, 0.0, 0.0, 0.0, 0.0, 0.0, 0.0, 0.0, 0.0, 0.0, 0.0, 0.0, 0.0, 0.0, 0.0, 0.0, 0.0, 0.0, 0.0, 0.0, 0.0, 0.0, 0.0, 0.0, 0.0, 0.0, 0.0, 0.0, 0.0, 0.0, 0.0, 0.0, 0.0, 0.0, 0.0, 0.0, 0.0, 0.0, 0.0, 0.0, 0.0, 0.0, 0.0, 0.0, 0.0, 0.0, 0.0, 0.0, 0.0, 0.0, 0.0, 0.0, 0.0, 0.0, 0.0, 0.0, 0.0, 0.0, 0.0, 0.0, 0.0, 0.0, 0.0, 0.0, 0.0, 0.0, 0.0, 0.0, 0.0, 0.0, 0.0, 0.0, 0.0, 0.0, 0.0, 0.0, 0.0, 0.0, 0.0, 0.0, 0.0, 0.0, 0.0, 0.0, 0.0, 0.0, 0.0, 0.0, 0.0, 0.0, 0.0, 0.0, 0.0, 0.0, 0.0, 0.0, 0.0, 0.0, 0.0, 0.0, 0.0, 0.0, 0.0, 0.0, 0.0, 0.0, 0.0, 0.0, 0.0, 0.0, 0.0, 0.0, 0.0, 0.0, 0.0, 0.0, 0.0, 0.0, 0.0, 0.0, 0.0, 0.0, 0.0, 0.0, 0.0, 0.0, 0.0, 0.0, 0.0, 0.0, 0.0, 0.0, 0.0, 0.0, 0.0, 0.0, 0.0, 0.0, 0.0, 0.0, 0.0, 0.0, 0.0, 0.0, 0.0, 0.0, 0.0, 0.0, 0.0, 0.0, 0.0, 0.0, 0.0, 0.0, 0.0, 0.0, 0.0, 0.0, 0.0, 0.0, 0.0, 0.0, 0.0, 0.0, 0.0, 0.0, 0.0, 0.0, 0.0, 0.0, 0.0, 0.0, 0.0, 0.0, 0.0, 0.0, 0.0, 0.0, 0.0, 0.0, 0.0, 0.0, 0.0, 0.0, 0.0, 0.0, 0.0, 0.0, 0.0, 0.0, 0.0, 0.0, 0.0, 0.0, 0.0, 0.0, 0.0, 0.0, 0.0, 0.0, 0.0, 0.0, 0.0, 0.0, 0.0, 0.0, 0.0, 0.0, 0.0, 0.0, 0.0, 0.0, 0.0, 0.0, 0.0, 0.0, 0.0, 0.0, 0.0, 0.0, 0.0, 0.0, 0.0, 0.0, 0.0, 0.0, 0.0, 0.0, 0.0, 0.0, 0.0, 0.0, 0.0, 0.0, 0.0, 0.0, 0.0, 0.0, 0.0, 0.0, 0.0, 0.0, 0.0, 0.0, 0.0, 0.0, 0.0, 0.0, 0.0, 0.0, 0.0, 0.0, 0.0, 0.0, 0.0, 0.0, 0.0, 0.0, 0.0, 0.0, 0.0, 0.0, 0.0, 0.0, 0.0, 0.0, 0.0, 0.0, 0.0, 0.0, 0.0, 0.0, 0.0, 0.0, 0.0, 0.0, 0.0, 0.0, 0.0, 0.0, 0.0, 0.0, 0.0, 0.0, 0.0, 0.0, 0.0, 0.0, 0.0, 0.0, 0.0, 0.0, 0.0, 0.0, 0.0, 0.0, 0.0, 0.0, 0.0, 0.0, 0.0, 0.0, 0.0, 0.0, 0.0, 0.0, 0.0, 0.0, 0.0, 0.0, 0.0, 0.0, 0.0, 0.0, 0.0, 0.0, 0.0, 0.0, 0.0, 0.0, 0.0, 0.0, 0.0, 0.0, 0.0, 0.0, 0.0, 0.0, 0.0, 0.0, 0.0, 0.0, 0.0, 0.0, 0.0, 0.0, 0.0, 0.0, 0.0, 0.0, 0.0, 0.0, 0.0, 0.0, 0.0, 0.0, 0.0, 0.0, 0.0, 0.0, 0.0, 0.0, 0.0, 0.0, 0.0, 0.0, 0.0, 0.0, 0.0, 0.0, 0.0, 0.0, 0.0, 0.0, 0.0, 0.0, 0.0, 0.0, 0.0, 0.0, 0.0, 0.0, 0.0, 0.0, 0.0, 0.0, 0.0, 0.0, 0.0, 0.0, 0.0, 0.0, 0.0, 0.0, 0.0, 0.0, 0.0, 0.0, 0.0, 0.0, 0.0, 0.0, 0.0, 0.0, 0.0, 0.0, 0.0, 0.0, 0.0, 0.0, 0.0, 0.0, 0.0, 0.0, 0.0, 0.0, 0.0, 0.0, 0.0, 0.0, 0.0, 0.0, 0.0, 0.0, 0.0, 0.0, 0.0, 0.0, 0.0, 0.0, 0.0, 0.0, 0.0, 0.0, 0.0, 0.0, 0.0, 0.0, 0.0, 0.0, 0.0, 0.0, 0.0, 0.0, 0.0, 0.0, 0.0, 0.0, 0.0, 0.0, 0.0, 0.0, 0.0, 0.0, 0.0, 0.0, 0.0, 0.0, 0.0, 0.0, 0.0, 0.0, 0.0, 0.0, 0.0, 0.0, 0.0, 0.0, 0.0, 0.0, 0.0, 0.0, 0.0, 0.0, 0.0, 0.0, 0.0, 0.0, 0.0, 0.0, 0.0, 0.0, 0.0, 0.0, 0.0, 0.0, 0.0, 0.0, 0.0, 0.0, 0.0, 0.0, 0.0, 0.0, 0.0, 0.0, 0.0, 0.0, 0.0, 0.0, 0.0, 0.0, 0.0, 0.0, 0.0, 0.0, 0.0, 0.0, 0.0, 0.0, 0.0, 0.0, 0.0, 0.0, 0.0, 0.0, 0.0, 0.0, 0.0, 0.0, 0.0, 0.0, 0.0, 0.0, 0.0, 0.0, 0.0, 0.0, 0.0, 0.0, 0.0, 0.0, 0.0, 0.0, 0.0, 0.0, 0.0, 0.0, 0.0, 0.0, 0.0, 0.0, 0.0, 0.0, 0.0, 0.0, 0.0, 0.0, 0.0, 0.0, 0.0, 0.0, 0.0, 0.0, 0.0, 0.0, 0.0, 0.0, 0.0, 0.0, 0.0, 0.0, 0.0, 0.0, 0.0, 0.0, 0.0, 0.0, 0.0, 0.0, 0.0, 0.0, 0.0, 0.0, 0.0, 0.0, 0.0, 0.0, 0.0, 0.0, 0.0, 0.0, 0.0, 0.0, 0.0, 0.0, 0.0, 0.0, 0.0, 0.0, 0.0, 0.0, 0.0, 0.0, 0.0, 0.0, 0.0, 0.0, 0.0, 0.0, 0.0, 0.0, 0.0, 0.0, 0.0, 0.0, 0.0, 0.0, 0.0, 0.0, 0.0, 0.0, 0.0, 0.0, 0.0, 0.0, 0.0, 0.0, 0.0, 0.0, 0.0, 0.0, 0.0, 0.0, 0.0, 0.0, 0.0, 0.0, 0.0, 0.0, 0.0, 0.0, 0.0, 0.0, 0.0, 0.0, 0.0, 0.0, 0.0, 0.0, 0.0, 0.0, 0.0, 0.0, 0.0, 0.0, 0.0, 0.0, 0.0, 0.0, 0.0, 0.0, 0.0, 0.0, 0.0, 0.0, 0.0, 0.0, 0.0, 0.0, 0.0, 0.0, 0.0, 0.0, 0.0, 0.0, 0.0, 0.0, 0.0, 0.0, 0.0, 0.0, 0.0, 0.0, 0.0, 0.0, 0.0, 0.0, 0.0, 0.0, 0.0, 0.0, 0.0, 0.0, 0.0, 0.0, 0.0, 0.0, 0.0, 0.0, 0.0, 0.0, 0.0, 0.0, 0.0, 0.0, 0.0, 0.0, 0.0, 0.0, 0.0, 0.0, 0.0, 0.0, 0.0, 0.0, 0.0, 0.0, 0.0, 0.0, 0.0, 0.0, 0.0, 0.0, 0.0, 0.0, 0.0, 0.0, 0.0, 0.0, 0.0, 0.0, 0.0, 0.0, 0.0, 0.0, 0.0, 0.0, 0.0, 0.0, 0.0, 0.0, 0.0, 0.0, 0.0, 0.0, 0.0, 0.0, 0.0, 0.0, 0.0, 0.0, 0.0, 0.0, 0.0, 0.0, 0.0, 0.0, 0.0, 0.0, 0.0, 0.0, 0.0, 0.0, 0.0, 0.0, 0.0, 0.0, 0.0, 0.0, 0.0, 0.0, 0.0, 0.0, 0.0, 0.0, 0.0, 0.0, 0.0, 0.0, 0.0, 0.0, 0.0, 0.0, 0.0, 0.0, 0.0, 0.0, 0.0, 0.0, 0.0, 0.0, 0.0, 0.0, 0.0, 0.0, 0.0, 0.0, 0.0, 0.0, 0.0, 0.0, 0.0, 0.0, 0.0, 0.0, 0.0, 0.0, 0.0, 0.0, 0.0, 0.0, 0.0, 0.0, 0.0, 0.0, 0.0, 0.0, 0.0, 0.0, 0.0, 0.0, 0.0, 0.0, 0.0, 0.0, 0.0, 0.0, 0.0, 0.0, 0.0, 0.0, 0.0, 0.0, 0.0, 0.0, 0.0, 0.0, 0.0, 0.0, 0.0, 0.0, 0.0, 0.0, 0.0, 0.0, 0.0, 0.0, 0.0, 0.0, 0.0, 0.0, 0.0, 0.0, 0.0, 0.0, 0.0, 0.0, 0.0, 0.0, 0.0, 0.0, 0.0, 0.0, 0.0, 0.0, 0.0, 0.0, 0.0, 0.0, 0.0, 0.0, 0.0, 0.0, 0.0, 0.0, 0.0, 0.0, 0.0, 0.0, 0.0, 0.0, 0.0, 0.0, 0.0, 0.0, 0.0, 0.0, 0.0, 0.0, 0.0, 0.0, 0.0, 0.0, 0.0, 0.0, 0.0, 0.0, 0.0, 0.0, 0.0, 0.0, 0.0, 0.0, 0.0, 0.0, 0.0, 0.0, 0.0, 0.0, 0.0, 0.0, 0.0, 0.0, 0.0, 0.0, 0.0, 0.0, 0.0, 0.0, 0.0, 0.0, 0.0, 0.0, 0.0, 0.0, 0.0, 0.0, 0.0, 0.0, 0.0, 0.0, 0.0, 0.0, 0.0, 0.0, 0.0, 0.0, 0.0, 0.0, 0.0, 0.0, 0.0, 0.0, 0.0, 0.0, 0.0, 0.0, 0.0, 0.0, 0.0, 0.0, 0.0, 0.0, 0.0, 0.0, 0.0, 0.0, 0.0, 0.0, 0.0, 0.0, 0.0, 0.0, 0.0, 0.0, 0.0, 0.0, 0.0, 0.0, 0.0, 0.0, 0.0, 0.0, 0.0, 0.0, 0.0, 0.0, 0.0, 0.0, 0.0, 0.0, 0.0, 0.0, 0.0, 0.0, 0.0, 0.0, 0.0, 0.0, 0.0, 0.0, 0.0, 0.0, 0.0, 0.0, 0.0, 0.0, 0.0, 0.0, 0.0, 0.0, 0.0, 0.0, 0.0, 0.0, 0.0, 0.0, 0.0, 0.0, 0.0, 0.0, 0.0, 0.0, 0.0, 0.0, 0.0, 0.0, 0.0, 0.0, 0.0, 0.0, 0.0, 0.0, 0.0, 0.0, 0.0, 0.0, 0.0, 0.0, 0.0, 0.0, 0.0, 0.0, 0.0, 0.0, 0.0, 0.0, 0.0, 0.0, 0.0, 0.0, 0.0, 0.0, 0.0, 0.0, 0.0, 0.0, 0.0, 0.0, 0.0, 0.0, 0.0, 0.0, 0.0, 0.0, 0.0, 0.0, 0.0, 0.0, 0.0, 0.0, 0.0, 0.0, 0.0, 0.0, 0.0, 0.0, 0.0, 0.0, 0.0, 0.0, 0.0, 0.0, 0.0, 0.0, 0.0, 0.0, 0.0, 0.0, 0.0, 0.0, 0.0, 0.0, 0.0, 0.0, 0.0, 0.0, 0.0, 0.0, 0.0, 0.0, 0.0, 0.0, 0.0, 0.0, 0.0, 0.0, 0.0, 0.0, 0.0, 0.0, 0.0, 0.0, 0.0, 0.0, 0.0, 0.0, 0.0, 0.0, 0.0, 0.0, 0.0, 0.0, 0.0, 0.0, 0.0, 0.0, 0.0, 0.0, 0.0, 0.0, 0.0, 0.0, 0.0, 0.0, 0.0, 0.0, 0.0, 0.0, 0.0, 0.0, 0.0, 0.0, 0.0, 0.0, 0.0, 0.0, 0.0, 0.0, 0.0, 0.0, 0.0, 0.0, 0.0, 0.0, 0.0, 0.0, 0.0, 0.0, 0.0, 0.0, 0.0, 0.0, 0.0, 0.0, 0.0, 0.0, 0.0, 0.0, 0.0, 0.0, 0.0, 0.0, 0.0, 0.0, 0.0, 0.0, 0.0, 0.0, 0.0, 0.0, 0.0, 0.0, 0.0, 0.0, 0.0, 0.0, 0.0, 0.0, 0.0, 0.0, 0.0, 0.0, 0.0, 0.0, 0.0, 0.0, 0.0, 0.0, 0.0, 0.0, 0.0, 0.0, 0.0, 0.0, 0.0, 0.0, 0.0, 0.0, 0.0, 0.0, 0.0, 0.0, 0.0, 0.0, 0.0, 0.0, 0.0, 0.0, 0.0, 0.0, 0.0, 0.0, 0.0, 0.0, 0.0, 0.0, 0.0, 0.0, 0.0, 0.0, 0.0, 0.0, 0.0, 0.0, 0.0, 0.0, 0.0, 0.0, 0.0, 0.0, 0.0, 0.0, 0.0, 0.0, 0.0, 0.0, 0.0, 0.0, 0.0, 0.0, 0.0, 0.0, 0.0, 0.0, 0.0, 0.0, 0.0, 0.0, 0.0, 0.0, 0.0, 0.0, 0.0, 0.0, 0.0, 0.0, 0.0, 0.0, 0.0, 0.0, 0.0, 0.0, 0.0, 0.0, 0.0, 0.0, 0.0, 0.0, 0.0, 0.0, 0.0, 0.0, 0.0, 0.0, 0.0, 0.0, 0.0, 0.0, 0.0, 0.0, 0.0, 0.0, 0.0, 0.0, 0.0, 0.0, 0.0, 0.0, 0.0, 0.0, 0.0, 0.0, 0.0, 0.0, 0.0, 0.0, 0.0, 0.0, 0.0, 0.0, 0.0, 0.0, 0.0, 0.0, 0.0, 0.0, 0.0, 0.0, 0.0, 0.0, 0.0, 0.0, 0.0, 0.0, 0.0, 0.0, 0.0, 0.0, 0.0, 0.0, 0.0, 0.0, 0.0, 0.0, 0.0, 0.0, 0.0, 0.0, 0.0, 0.0, 0.0, 0.0, 0.0, 0.0, 0.0, 0.0, 0.0, 0.0, 0.0, 0.0, 0.0, 0.0, 0.0, 0.0, 0.0, 0.0, 0.0, 0.0, 0.0, 0.0, 0.0, 0.0, 0.0, 0.0, 0.0, 0.0, 0.0, 0.0, 0.0, 0.0, 0.0, 0.0, 0.0, 0.0, 0.0, 0.0, 0.0, 0.0, 0.0, 0.0, 0.0, 0.0, 0.0, 0.0, 0.0, 0.0, 0.0, 0.0, 0.0, 0.0, 0.0, 0.0, 0.0, 0.0, 0.0, 0.0, 0.0, 0.0, 0.0, 0.0, 0.0, 0.0, 0.0, 0.0, 0.0, 0.0, 0.0, 0.0, 0.0, 0.0, 0.0, 0.0, 0.0, 0.0, 0.0, 0.0, 0.0, 0.0, 0.0, 0.0, 0.0, 0.0, 0.0, 0.0, 0.0, 0.0, 0.0, 0.0, 0.0, 0.0, 0.0, 0.0, 0.0, 0.0, 0.0, 0.0, 0.0, 0.0, 0.0, 0.0, 0.0, 0.0, 0.0, 0.0, 0.0, 0.0, 0.0, 0.0, 0.0, 0.0, 0.0, 0.0, 0.0, 0.0, 0.0, 0.0, 0.0, 0.0, 0.0, 0.0, 0.0, 0.0, 0.0, 0.0, 0.0, 0.0, 0.0, 0.0, 0.0, 0.0, 0.0, 0.0, 0.0, 0.0, 0.0, 0.0, 0.0, 0.0, 0.0, 0.0, 0.0, 0.0, 0.0, 0.0, 0.0, 0.0, 0.0, 0.0, 0.0, 0.0, 0.0, 0.0, 0.0, 0.0, 0.0, 0.0, 0.0, 0.0, 0.0, 0.0, 0.0, 0.0, 0.0, 0.0, 0.0, 0.0, 0.0, 0.0, 0.0, 0.0, 0.0, 0.0, 0.0, 0.0, 0.0, 0.0, 0.0, 0.0, 0.0, 0.0, 0.0, 0.0, 0.0, 0.0, 0.0, 0.0, 0.0, 0.0, 0.0, 0.0, 0.0, 0.0, 0.0, 0.0, 0.0, 0.0, 0.0, 0.0, 0.0, 0.0, 0.0, 0.0, 0.0, 0.0, 0.0, 0.0, 0.0, 0.0, 0.0, 0.0, 0.0, 0.0, 0.0, 0.0, 0.0, 0.0, 0.0, 0.0, 0.0, 0.0, 0.0, 0.0, 0.0, 0.0, 0.0, 0.0, 0.0, 0.0, 0.0, 0.0, 0.0, 0.0, 0.0, 0.0, 0.0, 0.0, 0.0, 0.0, 0.0, 0.0, 0.0, 0.0, 0.0, 0.0, 0.0, 0.0, 0.0, 0.0, 0.0, 0.0, 0.0, 0.0, 0.0, 0.0, 0.0, 0.0, 0.0, 0.0, 0.0, 0.0, 0.0, 0.0, 0.0, 0.0, 0.0, 0.0, 0.0, 0.0, 0.0, 0.0, 0.0, 0.0, 0.0, 0.0, 0.0, 0.0, 0.0, 0.0, 0.0, 0.0, 0.0, 0.0, 0.0, 0.0, 0.0, 0.0, 0.0, 0.0, 0.0, 0.0, 0.0, 0.0, 0.0, 0.0, 0.0, 0.0, 0.0, 0.0, 0.0, 0.0, 0.0, 0.0, 0.0, 0.0, 0.0, 0.0, 0.0, 0.0, 0.0, 0.0, 0.0, 0.0, 0.0, 0.0, 0.0, 0.0, 0.0, 0.0, 0.0, 0.0, 0.0, 0.0, 0.0, 0.0, 0.0, 0.0, 0.0, 0.0, 0.0, 0.0, 0.0, 0.0, 0.0, 0.0, 0.0, 0.0, 0.0, 0.0, 0.0, 0.0, 0.0, 0.0, 0.0, 0.0, 0.0, 0.0, 0.0, 0.0, 0.0, 0.0, 0.0, 0.0, 0.0, 0.0, 0.0, 0.0, 0.0, 0.0, 0.0, 0.0, 0.0, 0.0, 0.0, 0.0, 0.0, 0.0, 0.0, 0.0, 0.0, 0.0, 0.0, 0.0, 0.0, 0.0, 0.0, 0.0, 0.0, 0.0, 0.0, 0.0, 0.0, 0.0, 0.0, 0.0, 0.0, 0.0, 0.0, 0.0, 0.0, 0.0, 0.0, 0.0, 0.0, 0.0, 0.0, 0.0, 0.0, 0.0, 0.0, 0.0, 0.0, 0.0, 0.0, 0.0, 0.0, 0.0, 0.0, 0.0, 0.0, 0.0, 0.0, 0.0, 0.0, 0.0, 0.0, 0.0, 0.0, 0.0, 0.0, 0.0, 0.0, 0.0, 0.0, 0.0, 0.0, 0.0, 0.0, 0.0, 0.0, 0.0, 0.0, 0.0, 0.0, 0.0, 0.0, 0.0, 0.0, 0.0, 0.0, 0.0, 0.0, 0.0, 0.0, 0.0, 0.0, 0.0, 0.0, 0.0, 0.0, 0.0, 0.0, 0.0, 0.0, 0.0, 0.0, 0.0, 0.0, 0.0, 0.0, 0.0, 0.0, 0.0, 0.0, 0.0, 0.0, 0.0, 0.0, 0.0, 0.0, 0.0, 0.0, 0.0, 0.0, 0.0, 0.0, 0.0, 0.0, 0.0, 0.0, 0.0, 0.0, 0.0, 0.0, 0.0, 0.0, 0.0, 0.0, 0.0, 0.0, 0.0, 0.0, 0.0, 0.0, 0.0, 0.0, 0.0, 0.0, 0.0, 0.0, 0.0, 0.0, 0.0, 0.0, 0.0, 0.0, 0.0, 0.0, 0.0, 0.0, 0.0, 0.0, 0.0, 0.0, 0.0, 0.0, 0.0, 0.0, 0.0, 0.0, 0.0, 0.0, 0.0, 0.0, 0.0, 0.0, 0.0, 0.0, 0.0, 0.0, 0.0, 0.0, 0.0, 0.0, 0.0, 0.0, 0.0, 0.0, 0.0, 0.0, 0.0, 0.0, 0.0, 0.0, 0.0, 0.0, 0.0, 0.0, 0.0, 0.0, 0.0, 0.0, 0.0, 0.0, 0.0, 0.0, 0.0, 0.0, 0.0, 0.0, 0.0, 0.0, 0.0, 0.0, 0.0, 0.0, 0.0, 0.0, 0.0, 0.0, 0.0, 0.0, 0.0, 0.0, 0.0, 0.0, 0.0, 0.0, 0.0, 0.0, 0.0, 0.0, 0.0, 0.0, 0.0, 0.0, 0.0, 0.0, 0.0, 0.0, 0.0, 0.0, 0.0, 0.0, 0.0, 0.0, 0.0, 0.0, 0.0, 0.0, 0.0, 0.0, 0.0, 0.0, 0.0, 0.0, 0.0, 0.0, 0.0, 0.0, 0.0, 0.0, 0.0, 0.0, 0.0, 0.0, 0.0, 0.0, 0.0, 0.0, 0.0, 0.0, 0.0, 0.0, 0.0, 0.0, 0.0, 0.0, 0.0, 0.0, 0.0, 0.0, 0.0, 0.0, 0.0, 0.0, 0.0, 0.0, 0.0, 0.0, 0.0, 0.0, 0.0, 0.0, 0.0, 0.0, 0.0, 0.0, 0.0, 0.0, 0.0, 0.0, 0.0, 0.0, 0.0, 0.0, 0.0, 0.0, 0.0, 0.0, 0.0, 0.0, 0.0, 0.0, 0.0, 0.0, 0.0, 0.0, 0.0, 0.0, 0.0, 0.0, 0.0, 0.0, 0.0, 0.0, 0.0, 0.0, 0.0, 0.0, 0.0, 0.0, 0.0, 0.0, 0.0, 0.0, 0.0, 0.0, 0.0, 0.0, 0.0, 0.0, 0.0, 0.0, 0.0, 0.0, 0.0, 0.0, 0.0, 0.0, 0.0, 0.0, 0.0, 0.0, 0.0, 0.0, 0.0, 0.0, 0.0, 0.0, 0.0, 0.0, 0.0, 0.0, 0.0, 0.0, 0.0, 0.0, 0.0, 0.0, 0.0, 0.0, 0.0, 0.0, 0.0, 0.0, 0.0, 0.0, 0.0, 0.0, 0.0, 0.0, 0.0, 0.0, 0.0, 0.0, 0.0, 0.0, 0.0, 0.0, 0.0, 0.0, 0.0, 0.0, 0.0, 0.0, 0.0, 0.0, 0.0, 0.0, 0.0, 0.0, 0.0, 0.0, 0.0, 0.0, 0.0, 0.0, 0.0, 0.0, 0.0, 0.0, 0.0, 0.0, 0.0, 0.0, 0.0, 0.0, 0.0, 0.0, 0.0, 0.0, 0.0, 0.0, 0.0, 0.0, 0.0, 0.0, 0.0, 0.0, 0.0, 0.0, 0.0, 0.0, 0.0, 0.0, 0.0, 0.0, 0.0, 0.0, 0.0, 0.0, 0.0, 0.0, 0.0, 0.0, 0.0, 0.0, 0.0, 0.0, 0.0, 0.0, 0.0, 0.0, 0.0, 0.0, 0.0, 0.0, 0.0, 0.0, 0.0, 0.0, 0.0, 0.0, 0.0, 0.0, 0.0, 0.0, 0.0, 0.0, 0.0, 0.0, 0.0, 0.0, 0.0, 0.0, 0.0, 0.0, 0.0, 0.0, 0.0, 0.0, 0.0, 0.0, 0.0, 0.0, 0.0, 0.0, 0.0, 0.0, 0.0, 0.0, 0.0, 0.0, 0.0, 0.0, 0.0, 0.0, 0.0, 0.0, 0.0, 0.0, 0.0, 0.0, 0.0, 0.0, 0.0, 0.0, 0.0, 0.0, 0.0, 0.0, 0.0, 0.0, 0.0, 0.0, 0.0, 0.0, 0.0, 0.0, 0.0, 0.0, 0.0, 0.0, 0.0, 0.0, 0.0, 0.0, 0.0, 0.0, 0.0, 0.0, 0.0, 0.0, 0.0, 0.0, 0.0, 0.0, 0.0, 0.0, 0.0, 0.0, 0.0, 0.0, 0.0, 0.0, 0.0, 0.0, 0.0, 0.0, 0.0, 0.0, 0.0, 0.0, 0.0, 0.0, 0.0, 0.0, 0.0, 0.0, 0.0, 0.0, 0.0, 0.0, 0.0, 0.0, 0.0, 0.0, 0.0, 0.0, 0.0, 0.0, 0.0, 0.0, 0.0, 0.0, 0.0, 0.0, 0.0, 0.0, 0.0, 0.0, 0.0, 0.0, 0.0, 0.0, 0.0, 0.0, 0.0, 0.0, 0.0, 0.0, 0.0, 0.0, 0.0, 0.0, 0.0, 0.0, 0.0, 0.0, 0.0, 0.0, 0.0, 0.0, 0.0, 0.0, 0.0, 0.0, 0.0, 0.0, 0.0, 0.0, 0.0, 0.0, 0.0, 0.0, 0.0, 0.0, 0.0, 0.0, 0.0, 0.0, 0.0, 0.0, 0.0, 0.0, 0.0, 0.0, 0.0, 0.0, 0.0, 0.0, 0.0, 0.0, 0.0, 0.0, 0.0, 0.0, 0.0, 0.0, 0.0, 0.0, 0.0, 0.0, 0.0, 0.0, 0.0, 0.0, 0.0, 0.0, 0.0, 0.0, 0.0, 0.0, 0.0, 0.0, 0.0, 0.0, 0.0, 0.0, 0.0, 0.0, 0.0, 0.0, 0.0, 0.0, 0.0, 0.0, 0.0, 0.0, 0.0, 0.0, 0.0, 0.0, 0.0, 0.0, 0.0, 0.0, 0.0, 0.0, 0.0, 0.0, 0.0, 0.0, 0.0, 0.0, 0.0, 0.0, 0.0, 0.0, 0.0, 0.0, 0.0, 0.0, 0.0, 0.0, 0.0, 0.0, 0.0, 0.0, 0.0, 0.0, 0.0, 0.0, 0.0, 0.0, 0.0, 0.0, 0.0, 0.0, 0.0, 0.0, 0.0, 0.0, 0.0, 0.0, 0.0, 0.0, 0.0, 0.0, 0.0, 0.0, 0.0, 0.0, 0.0, 0.0, 0.0, 0.0, 0.0, 0.0, 0.0, 0.0, 0.0, 0.0, 0.0, 0.0, 0.0, 0.0, 0.0, 0.0, 0.0, 0.0, 0.0, 0.0, 0.0, 0.0, 0.0, 0.0, 0.0, 0.0, 0.0, 0.0, 0.0, 0.0, 0.0, 0.0, 0.0, 0.0, 0.0, 0.0, 0.0, 0.0, 0.0, 0.0, 0.0, 0.0, 0.0, 0.0, 0.0, 0.0, 0.0, 0.0, 0.0, 0.0, 0.0, 0.0, 0.0, 0.0, 0.0, 0.0, 0.0, 0.0, 0.0, 0.0, 0.0, 0.0, 0.0, 0.0, 0.0, 0.0, 0.0, 0.0, 0.0, 0.0, 0.0, 0.0, 0.0, 0.0, 0.0, 0.0, 0.0, 0.0, 0.0, 0.0, 0.0, 0.0, 0.0, 0.0, 0.0, 0.0, 0.0, 0.0, 0.0, 0.0, 0.0, 0.0, 0.0, 0.0, 0.0, 0.0, 0.0, 0.0, 0.0, 0.0, 0.0, 0.0, 0.0, 0.0, 0.0, 0.0, 0.0, 0.0, 0.0, 0.0, 0.0, 0.0, 0.0, 0.0, 0.0, 0.0, 0.0, 0.0, 0.0, 0.0, 0.0, 0.0, 0.0, 0.0, 0.0, 0.0, 0.0, 0.0, 0.0, 0.0, 0.0, 0.0, 0.0, 0.0, 0.0, 0.0, 0.0, 0.0, 0.0, 0.0, 0.0, 0.0, 0.0, 0.0, 0.0, 0.0, 0.0, 0.0, 0.0, 0.0, 0.0, 0.0, 0.0, 0.0, 0.0, 0.0, 0.0, 0.0, 0.0, 0.0, 0.0, 0.0, 0.0, 0.0, 0.0, 0.0, 0.0, 0.0, 0.0, 0.0, 0.0, 0.0, 0.0, 0.0, 0.0, 0.0, 0.0, 0.0, 0.0, 0.0, 0.0, 0.0, 0.0, 0.0, 0.0, 0.0, 0.0, 0.0, 0.0, 0.0, 0.0, 0.0, 0.0, 0.0, 0.0, 0.0, 0.0, 0.0, 0.0, 0.0, 0.0, 0.0, 0.0, 0.0, 0.0, 0.0, 0.0, 0.0, 0.0, 0.0, 0.0, 0.0, 0.0, 0.0, 0.0, 0.0, 0.0, 0.0, 0.0, 0.0, 0.0, 0.0, 0.0, 0.0, 0.0, 0.0, 0.0, 0.0, 0.0, 0.0, 0.0, 0.0, 0.0, 0.0, 0.0, 0.0, 0.0, 0.0, 0.0, 0.0, 0.0, 0.0, 0.0, 0.0, 0.0, 0.0, 0.0, 0.0, 0.0, 0.0, 0.0, 0.0, 0.0, 0.0, 0.0, 0.0, 0.0, 0.0, 0.0, 0.0, 0.0, 0.0, 0.0, 0.0, 0.0, 0.0, 0.0, 0.0, 0.0, 0.0, 0.0, 0.0, 0.0, 0.0, 0.0, 0.0, 0.0, 0.0, 0.0, 0.0, 0.0, 0.0, 0.0, 0.0, 0.0, 0.0, 0.0, 0.0, 0.0, 0.0, 0.0, 0.0, 0.0, 0.0, 0.0, 0.0, 0.0, 0.0, 0.0, 0.0, 0.0, 0.75, 0.49, 0.7968, 0.4854, 0.8418, 0.4717, 0.8833, 0.4496, 0.9197, 0.4197, 0.9496, 0.3833, 0.9717, 0.3418, 0.9854, 0.2968, 0.99, 0.25, 0.9854, 0.2032, 0.9717, 0.1582, 0.9496, 0.1167, 0.9197, 0.08029, 0.8833, 0.05045, 0.8418, 0.02827, 0.7968, 0.01461, 0.75, 0.01, 0.7032, 0.01461, 0.6582, 0.02827, 0.6167, 0.05045, 0.5803, 0.08029, 0.5504, 0.1167, 0.5283, 0.1582, 0.5146, 0.2032, 0.51, 0.25, 0.5146, 0.2968, 0.5283, 0.3418, 0.5504, 0.3833, 0.5803, 0.4197, 0.6167, 0.4496, 0.6582, 0.4717, 0.7032, 0.4854, 0.4375, 0.5, 0.4062, 0.5, 0.4062, 0.5, 0.4375, 0.5, 0.1562, 0.5, 0.125, 0.5, 0.125, 0.5, 0.1562, 0.5, 0.8438, 0.5, 0.8125, 0.5, 0.8125, 0.5, 0.8438, 0.5, 0.5625, 0.5, 0.5312, 0.5, 0.5312, 0.5, 0.5625, 0.5, 0.2812, 0.5, 0.25, 0.5, 0.25, 0.5, 0.2812, 0.5, 0.9688, 0.5, 0.9375, 0.5, 0.9375, 0.5, 0.9688, 0.5, 0.6875, 0.5, 0.6562, 0.5, 0.6562, 0.5, 0.6875, 0.5, 0.4062, 0.5, 0.375, 0.5, 0.375, 0.5, 0.4062, 0.5, 0.125, 0.5, 0.09375, 0.5, 0.09375, 0.5, 0.125, 0.5, 0.8125, 0.5, 0.7812, 0.5, 0.7812, 0.5, 0.8125, 0.5, 0.5312, 0.5, 0.5, 0.5, 0.5, 0.5, 0.5312, 0.5, 0.25, 0.5, 0.2188, 0.5, 0.2188, 0.5, 0.25, 0.5, 0.9375, 0.5, 0.9062, 0.5, 0.9062, 0.5, 0.9375, 0.5, 0.6562, 0.5, 0.625, 0.5, 0.625, 0.5, 0.6562, 0.5, 0.375, 0.5, 0.3438, 0.5, 0.3438, 0.5, 0.375, 0.5, 0.09375, 0.5, 0.0625, 0.5, 0.0625, 0.5, 0.09375, 0.5, 0.7812, 0.5, 0.75, 0.5, 0.75, 0.5, 0.7812, 0.5, 0.5, 0.5, 0.4688, 0.5, 0.4688, 0.5, 0.5, 0.5, 0.2188, 0.5, 0.1875, 0.5, 0.1875, 0.5, 0.2188, 0.5, 0.9062, 0.5, 0.875, 0.5, 0.875, 0.5, 0.9062, 0.5, 0.625, 0.5, 0.5938, 0.5, 0.5938, 0.5, 0.625, 0.5, 0.3438, 0.5, 0.3125, 0.5, 0.3125, 0.5, 0.3438, 0.5, 0.0625, 0.5, 0.03125, 0.5, 0.03125, 0.5, 0.0625, 0.5, 0.75, 0.5, 0.7188, 0.5, 0.7188, 0.5, 0.75, 0.5, 0.4688, 0.5, 0.4375, 0.5, 0.4375, 0.5, 0.4688, 0.5, 0.1875, 0.5, 0.1562, 0.5, 0.1562, 0.5, 0.1875, 0.5, 0.875, 0.5, 0.8438, 0.5, 0.8438, 0.5, 0.875, 0.5, 0.5938, 0.5, 0.5625, 0.5, 0.5625, 0.5, 0.5938, 0.5, 1.0, 0.5, 0.9688, 0.5, 0.9688, 0.5, 1.0, 0.5, 0.3125, 0.5, 0.2812, 0.5, 0.2812, 0.5, 0.3125, 0.5, 0.03125, 0.5, 0.0, 0.5, 0.0, 0.5, 0.03125, 0.5])
me_x.use_remesh_fix_poles = True
me_x.use_remesh_preserve_attributes = False
me_x.update()

# ---- objects
ob_cube = bpy.data.objects.new('Cube', me_cube)
ob_light = bpy.data.objects.new('Light', light_light)
ob_camera = bpy.data.objects.new('Camera', cam_camera)
ob_x = bpy.data.objects.new('圓柱體', me_x)

# ---- transforms, parenting, visibility, modifiers, constraints
ob_cube.location = (0.0, 0.0, 11.01)
ob_cube.lock_rotations_4d = False
ob_cube.empty_display_type = 'ARROWS'
ob_cube.lineart.crease_threshold = 0.0
ob_light.location = (4.076, 1.005, 11.74)
ob_light.rotation_euler = (0.6503, 0.05522, 1.866)
ob_light.lock_rotations_4d = False
ob_light.empty_display_type = 'ARROWS'
ob_light.color = (0.0, 0.0, 0.0, 0.0)
ob_light.lineart.crease_threshold = 0.0
ob_camera.location = (7.359, -6.926, 10.8)
ob_camera.rotation_euler = (1.109, 0.0, 0.8149)
ob_camera.lock_rotations_4d = False
ob_camera.empty_display_type = 'ARROWS'
ob_camera.color = (0.0, 0.0, 0.0, 0.0)
ob_camera.display_type = 'WIRE'
ob_camera.lineart.crease_threshold = 0.0
ob_x.location = (13.39, -1.03, 3.738)

# ---- collection membership
col_collection.objects.link(ob_cube)
col_collection.objects.link(ob_light)
col_collection.objects.link(ob_camera)
col_collection.objects.link(ob_x)

# ---- scene / render settings (as saved in the file)
scene.camera = ob_camera
scene.frame_start = 1; scene.frame_end = 250; scene.frame_set(1)
scene.render.engine = 'BLENDER_EEVEE_NEXT'
scene.cycles.sampling_pattern = 'TABULATED_SOBOL'
scene.cycles.use_light_tree = False
scene.view_settings.view_transform = 'Filmic'
bpy.context.view_layer.update()
